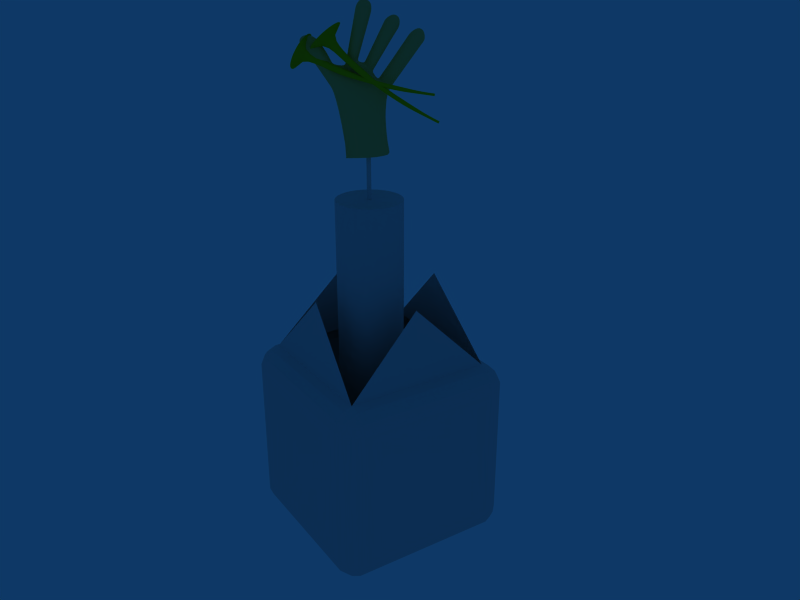 # Source: cube_opening.blend  (saved by Blender 2.78.0; exported with 4.5.12 LTS)
import bpy
from mathutils import Matrix  # noqa: F401  (used for matrix-valued properties, if any)

bpy.ops.wm.read_factory_settings(use_empty=True)
scene = bpy.context.scene
scene.name = 'Scene'

# ---- collections
col_collection_1 = bpy.data.collections.new('Collection 1'); scene.collection.children.link(col_collection_1)
col_collection_2 = bpy.data.collections.new('Collection 2'); scene.collection.children.link(col_collection_2)
col_collection_3 = bpy.data.collections.new('Collection 3'); scene.collection.children.link(col_collection_3)

# ---- materials (node trees are filled in below, after node groups)
mat_mat_cube = bpy.data.materials.new('mat_cube')
mat_mat_cube.alpha_threshold = 0.0
mat_mat_cube.use_transparent_shadow = False
mat_mat_cube.roughness = 0.5
mat_flower_mat_yellow = bpy.data.materials.new('flower_mat_yellow')
mat_flower_mat_yellow.alpha_threshold = 0.0
mat_flower_mat_yellow.use_transparent_shadow = False
mat_flower_mat_yellow.diffuse_color = (0.6642, 0.8, 0.05275, 1.0)
mat_flower_mat_yellow.roughness = 0.5
mat_hand_mat = bpy.data.materials.new('hand_mat')
mat_hand_mat.alpha_threshold = 0.0
mat_hand_mat.use_transparent_shadow = False
mat_hand_mat.diffuse_color = (0.8, 0.7346, 0.3942, 1.0)
mat_hand_mat.roughness = 0.5
mat_material_001 = bpy.data.materials.new('Material.001')
mat_material_001.alpha_threshold = 0.0
mat_material_001.use_transparent_shadow = False
mat_material_001.roughness = 0.5

# ---- material node trees

# ---- world
world_world = bpy.data.worlds.new('World'); scene.world = world_world
world_world.color = (0.05656, 0.2208, 0.4)
world_world.use_sun_shadow = False
world_world.sun_shadow_jitter_overblur = 0.0
world_world.cycles.sampling_method = 'NONE'
world_world.cycles.sample_map_resolution = 256

# ---- cameras
cam_camera = bpy.data.cameras.new('Camera')
cam_camera.clip_end = 100.0
cam_camera.lens = 35.0
cam_camera.sensor_width = 32.0
cam_camera.sensor_height = 18.0
cam_camera.display_size = 2.0
cam_camera.dof.focus_distance = 0.0
cam_camera.dof.aperture_fstop = 128.0
cam_camera.dof.aperture_blades = 6

# ---- meshes
me_meshupside_003 = bpy.data.meshes.new('MeshUpSide.003')
me_meshupside_003.from_pydata([(0.7789, -2.831e-07, 0.0), (-1.788e-07, -0.7789, 0.0), (1.192e-07, 0.7789, 0.0)], [], [(1, 0, 2)])
me_meshupside_003.polygons.foreach_set('use_smooth', [True] * 1)
_uv = me_meshupside_003.uv_layers.new(name='UVMap')
_uv.uv.foreach_set('vector', [0.0, 5.356e-07, 0.5, 0.5, 3.061e-07, 1.0])
_ca = me_meshupside_003.color_attributes.new('Col', 'BYTE_COLOR', 'CORNER')
_ca.data.foreach_set('color', [1.0, 1.0, 1.0, 1.0, 1.0, 1.0, 1.0, 1.0, 1.0, 1.0, 1.0, 1.0])
me_meshupside_003.materials.append(mat_mat_cube)
me_meshupside_003.use_remesh_preserve_volume = False
me_meshupside_003.use_remesh_preserve_attributes = False
me_meshupside_003.use_mirror_vertex_groups = False
me_meshupside_003.update()
me_meshupside_002 = bpy.data.meshes.new('MeshUpSide.002')
me_meshupside_002.from_pydata([(-2.98e-07, -0.7789, 0.0), (-0.7789, 1.788e-07, 0.0), (0.7789, -2.384e-07, 0.0)], [], [(1, 0, 2)])
me_meshupside_002.polygons.foreach_set('use_smooth', [True] * 1)
_uv = me_meshupside_002.uv_layers.new(name='UVMap')
_uv.uv.foreach_set('vector', [3.061e-07, 1.0, 0.5, 0.5, 1.0, 1.0])
_ca = me_meshupside_002.color_attributes.new('Col', 'BYTE_COLOR', 'CORNER')
_ca.data.foreach_set('color', [1.0, 1.0, 1.0, 1.0, 1.0, 1.0, 1.0, 1.0, 1.0, 1.0, 1.0, 1.0])
me_meshupside_002.materials.append(mat_mat_cube)
me_meshupside_002.use_remesh_preserve_volume = False
me_meshupside_002.use_remesh_preserve_attributes = False
me_meshupside_002.use_mirror_vertex_groups = False
me_meshupside_002.update()
me_meshupside_001 = bpy.data.meshes.new('MeshUpSide.001')
me_meshupside_001.from_pydata([(-0.7789, 2.831e-07, 0.0), (-4.172e-07, -0.7789, 0.0), (4.768e-07, 0.7789, 0.0)], [], [(2, 0, 1)])
me_meshupside_001.polygons.foreach_set('use_smooth', [True] * 1)
_uv = me_meshupside_001.uv_layers.new(name='UVMap')
_uv.uv.foreach_set('vector', [1.0, 1.0, 0.5, 0.5, 1.0, 0.0])
_ca = me_meshupside_001.color_attributes.new('Col', 'BYTE_COLOR', 'CORNER')
_ca.data.foreach_set('color', [1.0, 1.0, 1.0, 1.0, 1.0, 1.0, 1.0, 1.0, 1.0, 1.0, 1.0, 1.0])
me_meshupside_001.materials.append(mat_mat_cube)
me_meshupside_001.use_remesh_preserve_volume = False
me_meshupside_001.use_remesh_preserve_attributes = False
me_meshupside_001.use_mirror_vertex_groups = False
me_meshupside_001.update()
me_meshdownside = bpy.data.meshes.new('MeshDownSide')
me_meshdownside.from_pydata([(-0.7789, -0.7789, -1.0), (-0.7789, 0.7789, -1.0), (0.7789, 0.7789, -1.0), (0.7789, -0.7789, -1.0)], [], [(0, 1, 2, 3)])
_uv = me_meshdownside.uv_layers.new(name='UVMap')
_uv.uv.foreach_set('vector', [0.0, 1.0, 0.0, 0.0, 1.0, 0.0, 1.0, 1.0])
_ca = me_meshdownside.color_attributes.new('Col', 'BYTE_COLOR', 'CORNER')
_ca.data.foreach_set('color', [1.0, 1.0, 1.0, 1.0, 1.0, 1.0, 1.0, 1.0, 1.0, 1.0, 1.0, 1.0, 1.0, 1.0, 1.0, 1.0])
me_meshdownside.materials.append(mat_mat_cube)
me_meshdownside.use_remesh_preserve_volume = False
me_meshdownside.use_remesh_preserve_attributes = False
me_meshdownside.use_mirror_vertex_groups = False
me_meshdownside.update()
me_meshupside = bpy.data.meshes.new('MeshUpSide')
me_meshupside.from_pydata([(-0.7789, 3.576e-07, 0.0), (0.7789, -3.576e-07, 0.0), (2.98e-07, 0.7789, 0.0)], [], [(0, 1, 2)])
me_meshupside.polygons.foreach_set('use_smooth', [True] * 1)
_uv = me_meshupside.uv_layers.new(name='UVMap')
_uv.uv.foreach_set('vector', [0.0, 5.356e-07, 1.0, 0.0, 0.5, 0.5])
_ca = me_meshupside.color_attributes.new('Col', 'BYTE_COLOR', 'CORNER')
_ca.data.foreach_set('color', [1.0, 1.0, 1.0, 1.0, 1.0, 1.0, 1.0, 1.0, 1.0, 1.0, 1.0, 1.0])
me_meshupside.materials.append(mat_mat_cube)
me_meshupside.use_remesh_preserve_volume = False
me_meshupside.use_remesh_preserve_attributes = False
me_meshupside.use_mirror_vertex_groups = False
me_meshupside.update()
me_meshsides = bpy.data.meshes.new('MeshSides')
me_meshsides.from_pydata([(-1.0, 0.7789, -0.7789), (-1.0, 0.7789, 0.7789), (-1.0, -0.7789, 0.7789), (-1.0, -0.7789, -0.7789), (1.0, -0.7789, -0.7789), (1.0, -0.7789, 0.7789), (1.0, 0.7789, 0.7789), (1.0, 0.7789, -0.7789), (0.7789, 1.0, -0.7789), (0.7789, 1.0, 0.7789), (-0.7789, 1.0, 0.7789), (-0.7789, 1.0, -0.7789), (-0.7789, -1.0, -0.7789), (-0.7789, -1.0, 0.7789), (0.7789, -1.0, 0.7789), (0.7789, -1.0, -0.7789)], [], [(1, 0, 3, 2), (7, 6, 5, 4), (9, 8, 11, 10), (15, 14, 13, 12)])
_uv = me_meshsides.uv_layers.new(name='UVMap')
_uv.uv.foreach_set('vector', [1.0, 8.941e-08, 1.0, 1.0, -5.96e-08, 1.0, 8.941e-08, -5.96e-08, 0.0, 1.0, 0.0, 0.0, 1.0, 0.0, 1.0, 1.0, 1.0, 8.941e-08, 1.0, 1.0, -5.96e-08, 1.0, 8.941e-08, -5.96e-08, 0.0, 1.0, 0.0, 0.0, 1.0, 0.0, 1.0, 1.0])
_ca = me_meshsides.color_attributes.new('Col', 'BYTE_COLOR', 'CORNER')
_ca.data.foreach_set('color', [1.0, 1.0, 1.0, 1.0, 1.0, 1.0, 1.0, 1.0, 1.0, 1.0, 1.0, 1.0, 1.0, 1.0, 1.0, 1.0, 1.0, 1.0, 1.0, 1.0, 1.0, 1.0, 1.0, 1.0, 1.0, 1.0, 1.0, 1.0, 1.0, 1.0, 1.0, 1.0, 1.0, 1.0, 1.0, 1.0, 1.0, 1.0, 1.0, 1.0, 1.0, 1.0, 1.0, 1.0, 1.0, 1.0, 1.0, 1.0, 1.0, 1.0, 1.0, 1.0, 1.0, 1.0, 1.0, 1.0, 1.0, 1.0, 1.0, 1.0, 1.0, 1.0, 1.0, 1.0])
me_meshsides.materials.append(mat_mat_cube)
me_meshsides.use_remesh_preserve_volume = False
me_meshsides.use_remesh_preserve_attributes = False
me_meshsides.use_mirror_vertex_groups = False
me_meshsides.update()
me_meshbevel = bpy.data.meshes.new('MeshBevel')
me_meshbevel.from_pydata([(-0.7789, -0.7789, -1.0), (-0.7789, 0.7789, -1.0), (0.7789, 0.7789, -1.0), (0.7789, -0.7789, -1.0), (0.7789, 0.7789, 1.0), (-0.7789, 0.7789, 1.0), (-0.7789, -0.7789, 1.0), (0.7789, -0.7789, 1.0), (1.0, 0.7789, -0.7789), (1.0, 0.7789, 0.7789), (1.0, -0.7789, 0.7789), (1.0, -0.7789, -0.7789), (0.7789, -1.0, -0.7789), (0.7789, -1.0, 0.7789), (-0.7789, -1.0, 0.7789), (-0.7789, -1.0, -0.7789), (-1.0, -0.7789, -0.7789), (-1.0, -0.7789, 0.7789), (-1.0, 0.7789, 0.7789), (-1.0, 0.7789, -0.7789), (-0.7789, 1.0, -0.7789), (-0.7789, 1.0, 0.7789), (0.7789, 1.0, 0.7789), (0.7789, 1.0, -0.7789), (-0.8733, 0.7789, -0.9609), (-0.8733, -0.7789, -0.9609), (-0.9609, -0.7789, -0.8733), (-0.9609, 0.7789, -0.8733), (0.7789, 0.8733, -0.9609), (-0.7789, 0.8733, -0.9609), (-0.7789, 0.9609, -0.8733), (0.7789, 0.9609, -0.8733), (0.8733, 0.7789, -0.9609), (0.9609, 0.7789, -0.8733), (0.9609, -0.7789, -0.8733), (0.8733, -0.7789, -0.9609), (-0.7789, -0.8733, -0.9609), (0.7789, -0.8733, -0.9609), (0.7789, -0.9609, -0.8733), (-0.7789, -0.9609, -0.8733), (0.7789, 0.8733, 0.9609), (-0.7789, 0.8733, 0.9609), (-0.7789, 0.9609, 0.8733), (0.7789, 0.9609, 0.8733), (-0.8733, -0.7789, 0.9609), (-0.9609, -0.7789, 0.8733), (-0.9609, 0.7789, 0.8733), (-0.8733, 0.7789, 0.9609), (-0.7789, -0.8733, 0.9609), (0.7789, -0.8733, 0.9609), (0.7789, -0.9609, 0.8733), (-0.7789, -0.9609, 0.8733), (0.8733, -0.7789, 0.9609), (0.8733, 0.7789, 0.9609), (0.9609, 0.7789, 0.8733), (0.9609, -0.7789, 0.8733), (0.9609, 0.8733, -0.7789), (0.9609, 0.8733, 0.7789), (0.8733, 0.9609, 0.7789), (0.8733, 0.9609, -0.7789), (0.9609, -0.8733, 0.7789), (0.9609, -0.8733, -0.7789), (0.8733, -0.9609, -0.7789), (0.8733, -0.9609, 0.7789), (-0.8733, -0.9609, 0.7789), (-0.8733, -0.9609, -0.7789), (-0.9609, -0.8733, -0.7789), (-0.9609, -0.8733, 0.7789), (-0.9609, 0.8733, 0.7789), (-0.9609, 0.8733, -0.7789), (-0.8733, 0.9609, -0.7789), (-0.8733, 0.9609, 0.7789), (-0.8793, -0.8793, -0.9097), (-0.9097, -0.8793, -0.8793), (-0.8793, -0.9097, -0.8793), (-0.8793, 0.8793, -0.9097), (-0.8793, 0.9097, -0.8793), (-0.9097, 0.8793, -0.8793), (0.8793, 0.8793, -0.9097), (0.9097, 0.8793, -0.8793), (0.8793, 0.9097, -0.8793), (0.8793, -0.8793, -0.9097), (0.8793, -0.9097, -0.8793), (0.9097, -0.8793, -0.8793), (0.8793, 0.8793, 0.9097), (0.9097, 0.8793, 0.8793), (0.8793, 0.9097, 0.8793), (-0.8793, 0.8793, 0.9097), (-0.8793, 0.9097, 0.8793), (-0.9097, 0.8793, 0.8793), (-0.8793, -0.8793, 0.9097), (-0.9097, -0.8793, 0.8793), (-0.8793, -0.9097, 0.8793), (0.8793, -0.8793, 0.9097), (0.8793, -0.9097, 0.8793), (0.9097, -0.8793, 0.8793)], [], [(24, 25, 26, 27), (28, 29, 30, 31), (32, 33, 34, 35), (36, 37, 38, 39), (40, 43, 42, 41), (44, 47, 46, 45), (48, 51, 50, 49), (52, 55, 54, 53), (56, 59, 58, 57), (60, 63, 62, 61), (64, 67, 66, 65), (68, 71, 70, 69), (72, 74, 73), (75, 77, 76), (78, 80, 79), (81, 83, 82), (84, 85, 86), (87, 88, 89), (90, 91, 92), (93, 94, 95), (0, 25, 24, 1), (1, 29, 28, 2), (2, 32, 35, 3), (0, 3, 37, 36), (4, 40, 41, 5), (5, 47, 44, 6), (6, 48, 49, 7), (4, 7, 52, 53), (8, 56, 57, 9), (9, 54, 55, 10), (10, 60, 61, 11), (8, 11, 34, 33), (12, 62, 63, 13), (13, 50, 51, 14), (14, 64, 65, 15), (12, 15, 39, 38), (16, 66, 67, 17), (17, 45, 46, 18), (18, 68, 69, 19), (16, 19, 27, 26), (20, 70, 71, 21), (21, 42, 43, 22), (22, 58, 59, 23), (20, 23, 31, 30), (25, 72, 73, 26), (24, 27, 77, 75), (29, 75, 76, 30), (28, 31, 80, 78), (32, 78, 79, 33), (34, 83, 81, 35), (37, 81, 82, 38), (36, 39, 74, 72), (41, 42, 88, 87), (40, 84, 86, 43), (44, 45, 91, 90), (46, 47, 87, 89), (49, 50, 94, 93), (48, 90, 92, 51), (53, 54, 85, 84), (52, 93, 95, 55), (57, 58, 86, 85), (56, 79, 80, 59), (61, 62, 82, 83), (60, 95, 94, 63), (65, 66, 73, 74), (64, 92, 91, 67), (69, 70, 76, 77), (68, 89, 88, 71), (0, 36, 72, 25), (1, 24, 75, 29), (2, 28, 78, 32), (3, 35, 81, 37), (4, 53, 84, 40), (5, 41, 87, 47), (6, 44, 90, 48), (7, 49, 93, 52), (8, 33, 79, 56), (9, 57, 85, 54), (10, 55, 95, 60), (11, 61, 83, 34), (12, 38, 82, 62), (13, 63, 94, 50), (14, 51, 92, 64), (15, 65, 74, 39), (16, 26, 73, 66), (17, 67, 91, 45), (18, 46, 89, 68), (19, 69, 77, 27), (20, 30, 76, 70), (21, 71, 88, 42), (22, 43, 86, 58), (23, 59, 80, 31)])
_uv = me_meshbevel.uv_layers.new(name='UVMap')
_uv.uv.foreach_set('vector', [0.06336, 0.8895, 0.06336, 0.1105, 0.01954, 0.1105, 0.01954, 0.8895, 0.8895, 0.9366, 0.1105, 0.9366, 0.1105, 0.9805, 0.8895, 0.9805, 0.9366, 0.8895, 0.9805, 0.8895, 0.9805, 0.1105, 0.9366, 0.1105, 0.1105, 0.01954, 0.8895, 0.01954, 0.8895, 0.06336, 0.1105, 0.06336, 0.8895, 0.9366, 0.8895, 0.9805, 0.1105, 0.9805, 0.1105, 0.9366, 0.06336, 0.1105, 0.06336, 0.8895, 0.01954, 0.8895, 0.01954, 0.1105, 0.1105, 0.9805, 0.1105, 0.9366, 0.8895, 0.9366, 0.8895, 0.9805, 0.9366, 0.1105, 0.9805, 0.1105, 0.9805, 0.8895, 0.9366, 0.8895, 0.9366, 0.1105, 0.9805, 0.1105, 0.9805, 0.8895, 0.9366, 0.8895, 0.9805, 0.8895, 0.9366, 0.8895, 0.9366, 0.1105, 0.9805, 0.1105, 0.06336, 0.8895, 0.01954, 0.8895, 0.01954, 0.1105, 0.06336, 0.1105, 0.01954, 0.8895, 0.06336, 0.8895, 0.06336, 0.1105, 0.01954, 0.1105, 0.06034, 0.06034, 0.06034, 0.04513, 0.04513, 0.06034, 0.06034, 0.9397, 0.04513, 0.9397, 0.06034, 0.9549, 0.9397, 0.9397, 0.9397, 0.9549, 0.9549, 0.9397, 0.9397, 0.06034, 0.9549, 0.06034, 0.9397, 0.04513, 0.9397, 0.9397, 0.9549, 0.9397, 0.9397, 0.9549, 0.06034, 0.9549, 0.06034, 0.9397, 0.04513, 0.9397, 0.06034, 0.06034, 0.04513, 0.06034, 0.06034, 0.04513, 0.06034, 0.9549, 0.04513, 0.9397, 0.06034, 0.9397, 0.1105, 0.1105, 0.06336, 0.1105, 0.06336, 0.8895, 0.1105, 0.8895, 0.1105, 0.8895, 0.1105, 0.9366, 0.8895, 0.9366, 0.8895, 0.8895, 0.8895, 0.8895, 0.9366, 0.8895, 0.9366, 0.1105, 0.8895, 0.1105, 0.1105, 0.1105, 0.8895, 0.1105, 0.8895, 0.06336, 0.1105, 0.06336, 0.8895, 0.8895, 0.8895, 0.9366, 0.1105, 0.9366, 0.1105, 0.8895, 0.1105, 0.8895, 0.06336, 0.8895, 0.06336, 0.1105, 0.1105, 0.1105, 0.1105, 0.1105, 0.1105, 0.06336, 0.8895, 0.06336, 0.8895, 0.1105, 0.8895, 0.8895, 0.8895, 0.1105, 0.9366, 0.1105, 0.9366, 0.8895, 0.8895, 0.1105, 0.9366, 0.1105, 0.9366, 0.8895, 0.8895, 0.8895, 0.8895, 0.8895, 0.8895, 0.9366, 0.1105, 0.9366, 0.1105, 0.8895, 0.1105, 0.8895, 0.06336, 0.8895, 0.06336, 0.1105, 0.1105, 0.1105, 0.8895, 0.1105, 0.1105, 0.1105, 0.1105, 0.06336, 0.8895, 0.06336, 0.8895, 0.1105, 0.9366, 0.1105, 0.9366, 0.8895, 0.8895, 0.8895, 0.8895, 0.8895, 0.8895, 0.9366, 0.1105, 0.9366, 0.1105, 0.8895, 0.1105, 0.8895, 0.06336, 0.8895, 0.06336, 0.1105, 0.1105, 0.1105, 0.8895, 0.1105, 0.1105, 0.1105, 0.1105, 0.06336, 0.8895, 0.06336, 0.1105, 0.1105, 0.06336, 0.1105, 0.06336, 0.8895, 0.1105, 0.8895, 0.1105, 0.8895, 0.1105, 0.9366, 0.8895, 0.9366, 0.8895, 0.8895, 0.8895, 0.8895, 0.9366, 0.8895, 0.9366, 0.1105, 0.8895, 0.1105, 0.1105, 0.1105, 0.8895, 0.1105, 0.8895, 0.06336, 0.1105, 0.06336, 0.1105, 0.1105, 0.06336, 0.1105, 0.06336, 0.8895, 0.1105, 0.8895, 0.1105, 0.8895, 0.1105, 0.9366, 0.8895, 0.9366, 0.8895, 0.8895, 0.8895, 0.8895, 0.9366, 0.8895, 0.9366, 0.1105, 0.8895, 0.1105, 0.1105, 0.1105, 0.8895, 0.1105, 0.8895, 0.06336, 0.1105, 0.06336, 0.06336, 0.1105, 0.06034, 0.06034, 0.04513, 0.06034, 0.01954, 0.1105, 0.06336, 0.8895, 0.01954, 0.8895, 0.04513, 0.9397, 0.06034, 0.9397, 0.1105, 0.9366, 0.06034, 0.9397, 0.06034, 0.9549, 0.1105, 0.9805, 0.8895, 0.9366, 0.8895, 0.9805, 0.9397, 0.9549, 0.9397, 0.9397, 0.9366, 0.8895, 0.9397, 0.9397, 0.9549, 0.9397, 0.9805, 0.8895, 0.9805, 0.1105, 0.9549, 0.06034, 0.9397, 0.06034, 0.9366, 0.1105, 0.8895, 0.06336, 0.9397, 0.06034, 0.9397, 0.04513, 0.8895, 0.01954, 0.1105, 0.06336, 0.1105, 0.01954, 0.06034, 0.04513, 0.06034, 0.06034, 0.1105, 0.9366, 0.1105, 0.9805, 0.06034, 0.9549, 0.06034, 0.9397, 0.8895, 0.9366, 0.9397, 0.9397, 0.9397, 0.9549, 0.8895, 0.9805, 0.06336, 0.1105, 0.01954, 0.1105, 0.04513, 0.06034, 0.06034, 0.06034, 0.01954, 0.8895, 0.06336, 0.8895, 0.06034, 0.9397, 0.04513, 0.9397, 0.8895, 0.06336, 0.8895, 0.01954, 0.9397, 0.04513, 0.9397, 0.06034, 0.1105, 0.06336, 0.06034, 0.06034, 0.06034, 0.04513, 0.1105, 0.01954, 0.9366, 0.8895, 0.9805, 0.8895, 0.9549, 0.9397, 0.9397, 0.9397, 0.1105, 0.9805, 0.06034, 0.9549, 0.06034, 0.9397, 0.1105, 0.9366, 0.9805, 0.8895, 0.9366, 0.8895, 0.9397, 0.9397, 0.9549, 0.9397, 0.9366, 0.1105, 0.9397, 0.06034, 0.9549, 0.06034, 0.9805, 0.1105, 0.9805, 0.1105, 0.9366, 0.1105, 0.9397, 0.06034, 0.9549, 0.06034, 0.06336, 0.8895, 0.06034, 0.9397, 0.04513, 0.9397, 0.01954, 0.8895, 0.01954, 0.1105, 0.06336, 0.1105, 0.06034, 0.06034, 0.04513, 0.06034, 0.06336, 0.8895, 0.06034, 0.9397, 0.04513, 0.9397, 0.01954, 0.8895, 0.01954, 0.1105, 0.06336, 0.1105, 0.06034, 0.06034, 0.04513, 0.06034, 0.01954, 0.8895, 0.04513, 0.9397, 0.06034, 0.9397, 0.06336, 0.8895, 0.1105, 0.1105, 0.1105, 0.06336, 0.06034, 0.06034, 0.06336, 0.1105, 0.1105, 0.8895, 0.06336, 0.8895, 0.06034, 0.9397, 0.1105, 0.9366, 0.8895, 0.8895, 0.8895, 0.9366, 0.9397, 0.9397, 0.9366, 0.8895, 0.8895, 0.1105, 0.9366, 0.1105, 0.9397, 0.06034, 0.8895, 0.06336, 0.8895, 0.8895, 0.9366, 0.8895, 0.9397, 0.9397, 0.8895, 0.9366, 0.1105, 0.8895, 0.1105, 0.9366, 0.06034, 0.9397, 0.06336, 0.8895, 0.1105, 0.1105, 0.06336, 0.1105, 0.06034, 0.06034, 0.1105, 0.06336, 0.8895, 0.1105, 0.8895, 0.06336, 0.9397, 0.06034, 0.9366, 0.1105, 0.8895, 0.1105, 0.8895, 0.06336, 0.9397, 0.06034, 0.9366, 0.1105, 0.8895, 0.8895, 0.9366, 0.8895, 0.9397, 0.9397, 0.8895, 0.9366, 0.1105, 0.8895, 0.1105, 0.9366, 0.06034, 0.9397, 0.06336, 0.8895, 0.1105, 0.1105, 0.06336, 0.1105, 0.06034, 0.06034, 0.1105, 0.06336, 0.8895, 0.1105, 0.8895, 0.06336, 0.9397, 0.06034, 0.9366, 0.1105, 0.8895, 0.8895, 0.9366, 0.8895, 0.9397, 0.9397, 0.8895, 0.9366, 0.1105, 0.8895, 0.1105, 0.9366, 0.06034, 0.9397, 0.06336, 0.8895, 0.1105, 0.1105, 0.06336, 0.1105, 0.06034, 0.06034, 0.1105, 0.06336, 0.1105, 0.1105, 0.1105, 0.06336, 0.06034, 0.06034, 0.06336, 0.1105, 0.1105, 0.8895, 0.06336, 0.8895, 0.06034, 0.9397, 0.1105, 0.9366, 0.8895, 0.8895, 0.8895, 0.9366, 0.9397, 0.9397, 0.9366, 0.8895, 0.8895, 0.1105, 0.9366, 0.1105, 0.9397, 0.06034, 0.8895, 0.06336, 0.1105, 0.1105, 0.1105, 0.06336, 0.06034, 0.06034, 0.06336, 0.1105, 0.1105, 0.8895, 0.06336, 0.8895, 0.06034, 0.9397, 0.1105, 0.9366, 0.8895, 0.8895, 0.8895, 0.9366, 0.9397, 0.9397, 0.9366, 0.8895, 0.8895, 0.1105, 0.9366, 0.1105, 0.9397, 0.06034, 0.8895, 0.06336])
_ca = me_meshbevel.color_attributes.new('Col', 'BYTE_COLOR', 'CORNER')
_ca.data.foreach_set('color', [1.0, 1.0, 1.0, 1.0, 1.0, 1.0, 1.0, 1.0, 1.0, 1.0, 1.0, 1.0, 1.0, 1.0, 1.0, 1.0, 1.0, 1.0, 1.0, 1.0, 1.0, 1.0, 1.0, 1.0, 1.0, 1.0, 1.0, 1.0, 1.0, 1.0, 1.0, 1.0, 1.0, 1.0, 1.0, 1.0, 1.0, 1.0, 1.0, 1.0, 1.0, 1.0, 1.0, 1.0, 1.0, 1.0, 1.0, 1.0, 1.0, 1.0, 1.0, 1.0, 1.0, 1.0, 1.0, 1.0, 1.0, 1.0, 1.0, 1.0, 1.0, 1.0, 1.0, 1.0, 1.0, 1.0, 1.0, 1.0, 1.0, 1.0, 1.0, 1.0, 1.0, 1.0, 1.0, 1.0, 1.0, 1.0, 1.0, 1.0, 1.0, 1.0, 1.0, 1.0, 1.0, 1.0, 1.0, 1.0, 1.0, 1.0, 1.0, 1.0, 1.0, 1.0, 1.0, 1.0, 1.0, 1.0, 1.0, 1.0, 1.0, 1.0, 1.0, 1.0, 1.0, 1.0, 1.0, 1.0, 1.0, 1.0, 1.0, 1.0, 1.0, 1.0, 1.0, 1.0, 1.0, 1.0, 1.0, 1.0, 1.0, 1.0, 1.0, 1.0, 1.0, 1.0, 1.0, 1.0, 1.0, 1.0, 1.0, 1.0, 1.0, 1.0, 1.0, 1.0, 1.0, 1.0, 1.0, 1.0, 1.0, 1.0, 1.0, 1.0, 1.0, 1.0, 1.0, 1.0, 1.0, 1.0, 1.0, 1.0, 1.0, 1.0, 1.0, 1.0, 1.0, 1.0, 1.0, 1.0, 1.0, 1.0, 1.0, 1.0, 1.0, 1.0, 1.0, 1.0, 1.0, 1.0, 1.0, 1.0, 1.0, 1.0, 1.0, 1.0, 1.0, 1.0, 1.0, 1.0, 1.0, 1.0, 1.0, 1.0, 1.0, 1.0, 1.0, 1.0, 1.0, 1.0, 1.0, 1.0, 1.0, 1.0, 1.0, 1.0, 1.0, 1.0, 1.0, 1.0, 1.0, 1.0, 1.0, 1.0, 1.0, 1.0, 1.0, 1.0, 1.0, 1.0, 1.0, 1.0, 1.0, 1.0, 1.0, 1.0, 1.0, 1.0, 1.0, 1.0, 1.0, 1.0, 1.0, 1.0, 1.0, 1.0, 1.0, 1.0, 1.0, 1.0, 1.0, 1.0, 1.0, 1.0, 1.0, 1.0, 1.0, 1.0, 1.0, 1.0, 1.0, 1.0, 1.0, 1.0, 1.0, 1.0, 1.0, 1.0, 1.0, 1.0, 1.0, 1.0, 1.0, 1.0, 1.0, 1.0, 1.0, 1.0, 1.0, 1.0, 1.0, 1.0, 1.0, 1.0, 1.0, 1.0, 1.0, 1.0, 1.0, 1.0, 1.0, 1.0, 1.0, 1.0, 1.0, 1.0, 1.0, 1.0, 1.0, 1.0, 1.0, 1.0, 1.0, 1.0, 1.0, 1.0, 1.0, 1.0, 1.0, 1.0, 1.0, 1.0, 1.0, 1.0, 1.0, 1.0, 1.0, 1.0, 1.0, 1.0, 1.0, 1.0, 1.0, 1.0, 1.0, 1.0, 1.0, 1.0, 1.0, 1.0, 1.0, 1.0, 1.0, 1.0, 1.0, 1.0, 1.0, 1.0, 1.0, 1.0, 1.0, 1.0, 1.0, 1.0, 1.0, 1.0, 1.0, 1.0, 1.0, 1.0, 1.0, 1.0, 1.0, 1.0, 1.0, 1.0, 1.0, 1.0, 1.0, 1.0, 1.0, 1.0, 1.0, 1.0, 1.0, 1.0, 1.0, 1.0, 1.0, 1.0, 1.0, 1.0, 1.0, 1.0, 1.0, 1.0, 1.0, 1.0, 1.0, 1.0, 1.0, 1.0, 1.0, 1.0, 1.0, 1.0, 1.0, 1.0, 1.0, 1.0, 1.0, 1.0, 1.0, 1.0, 1.0, 1.0, 1.0, 1.0, 1.0, 1.0, 1.0, 1.0, 1.0, 1.0, 1.0, 1.0, 1.0, 1.0, 1.0, 1.0, 1.0, 1.0, 1.0, 1.0, 1.0, 1.0, 1.0, 1.0, 1.0, 1.0, 1.0, 1.0, 1.0, 1.0, 1.0, 1.0, 1.0, 1.0, 1.0, 1.0, 1.0, 1.0, 1.0, 1.0, 1.0, 1.0, 1.0, 1.0, 1.0, 1.0, 1.0, 1.0, 1.0, 1.0, 1.0, 1.0, 1.0, 1.0, 1.0, 1.0, 1.0, 1.0, 1.0, 1.0, 1.0, 1.0, 1.0, 1.0, 1.0, 1.0, 1.0, 1.0, 1.0, 1.0, 1.0, 1.0, 1.0, 1.0, 1.0, 1.0, 1.0, 1.0, 1.0, 1.0, 1.0, 1.0, 1.0, 1.0, 1.0, 1.0, 1.0, 1.0, 1.0, 1.0, 1.0, 1.0, 1.0, 1.0, 1.0, 1.0, 1.0, 1.0, 1.0, 1.0, 1.0, 1.0, 1.0, 1.0, 1.0, 1.0, 1.0, 1.0, 1.0, 1.0, 1.0, 1.0, 1.0, 1.0, 1.0, 1.0, 1.0, 1.0, 1.0, 1.0, 1.0, 1.0, 1.0, 1.0, 1.0, 1.0, 1.0, 1.0, 1.0, 1.0, 1.0, 1.0, 1.0, 1.0, 1.0, 1.0, 1.0, 1.0, 1.0, 1.0, 1.0, 1.0, 1.0, 1.0, 1.0, 1.0, 1.0, 1.0, 1.0, 1.0, 1.0, 1.0, 1.0, 1.0, 1.0, 1.0, 1.0, 1.0, 1.0, 1.0, 1.0, 1.0, 1.0, 1.0, 1.0, 1.0, 1.0, 1.0, 1.0, 1.0, 1.0, 1.0, 1.0, 1.0, 1.0, 1.0, 1.0, 1.0, 1.0, 1.0, 1.0, 1.0, 1.0, 1.0, 1.0, 1.0, 1.0, 1.0, 1.0, 1.0, 1.0, 1.0, 1.0, 1.0, 1.0, 1.0, 1.0, 1.0, 1.0, 1.0, 1.0, 1.0, 1.0, 1.0, 1.0, 1.0, 1.0, 1.0, 1.0, 1.0, 1.0, 1.0, 1.0, 1.0, 1.0, 1.0, 1.0, 1.0, 1.0, 1.0, 1.0, 1.0, 1.0, 1.0, 1.0, 1.0, 1.0, 1.0, 1.0, 1.0, 1.0, 1.0, 1.0, 1.0, 1.0, 1.0, 1.0, 1.0, 1.0, 1.0, 1.0, 1.0, 1.0, 1.0, 1.0, 1.0, 1.0, 1.0, 1.0, 1.0, 1.0, 1.0, 1.0, 1.0, 1.0, 1.0, 1.0, 1.0, 1.0, 1.0, 1.0, 1.0, 1.0, 1.0, 1.0, 1.0, 1.0, 1.0, 1.0, 1.0, 1.0, 1.0, 1.0, 1.0, 1.0, 1.0, 1.0, 1.0, 1.0, 1.0, 1.0, 1.0, 1.0, 1.0, 1.0, 1.0, 1.0, 1.0, 1.0, 1.0, 1.0, 1.0, 1.0, 1.0, 1.0, 1.0, 1.0, 1.0, 1.0, 1.0, 1.0, 1.0, 1.0, 1.0, 1.0, 1.0, 1.0, 1.0, 1.0, 1.0, 1.0, 1.0, 1.0, 1.0, 1.0, 1.0, 1.0, 1.0, 1.0, 1.0, 1.0, 1.0, 1.0, 1.0, 1.0, 1.0, 1.0, 1.0, 1.0, 1.0, 1.0, 1.0, 1.0, 1.0, 1.0, 1.0, 1.0, 1.0, 1.0, 1.0, 1.0, 1.0, 1.0, 1.0, 1.0, 1.0, 1.0, 1.0, 1.0, 1.0, 1.0, 1.0, 1.0, 1.0, 1.0, 1.0, 1.0, 1.0, 1.0, 1.0, 1.0, 1.0, 1.0, 1.0, 1.0, 1.0, 1.0, 1.0, 1.0, 1.0, 1.0, 1.0, 1.0, 1.0, 1.0, 1.0, 1.0, 1.0, 1.0, 1.0, 1.0, 1.0, 1.0, 1.0, 1.0, 1.0, 1.0, 1.0, 1.0, 1.0, 1.0, 1.0, 1.0, 1.0, 1.0, 1.0, 1.0, 1.0, 1.0, 1.0, 1.0, 1.0, 1.0, 1.0, 1.0, 1.0, 1.0, 1.0, 1.0, 1.0, 1.0, 1.0, 1.0, 1.0, 1.0, 1.0, 1.0, 1.0, 1.0, 1.0, 1.0, 1.0, 1.0, 1.0, 1.0, 1.0, 1.0, 1.0, 1.0, 1.0, 1.0, 1.0, 1.0, 1.0, 1.0, 1.0, 1.0, 1.0, 1.0, 1.0, 1.0, 1.0, 1.0, 1.0, 1.0, 1.0, 1.0, 1.0, 1.0, 1.0, 1.0, 1.0, 1.0, 1.0, 1.0, 1.0, 1.0, 1.0, 1.0, 1.0, 1.0, 1.0, 1.0, 1.0, 1.0, 1.0, 1.0, 1.0, 1.0, 1.0, 1.0, 1.0, 1.0, 1.0, 1.0, 1.0, 1.0, 1.0, 1.0, 1.0, 1.0, 1.0, 1.0, 1.0, 1.0, 1.0, 1.0, 1.0, 1.0, 1.0, 1.0, 1.0, 1.0, 1.0, 1.0, 1.0, 1.0, 1.0, 1.0, 1.0, 1.0, 1.0, 1.0, 1.0, 1.0, 1.0, 1.0, 1.0, 1.0, 1.0, 1.0, 1.0, 1.0, 1.0, 1.0, 1.0, 1.0, 1.0, 1.0, 1.0, 1.0, 1.0, 1.0, 1.0, 1.0, 1.0, 1.0, 1.0, 1.0, 1.0, 1.0, 1.0, 1.0, 1.0, 1.0, 1.0, 1.0, 1.0, 1.0, 1.0, 1.0, 1.0, 1.0, 1.0, 1.0, 1.0, 1.0, 1.0, 1.0, 1.0, 1.0, 1.0, 1.0, 1.0, 1.0, 1.0, 1.0, 1.0, 1.0, 1.0, 1.0, 1.0, 1.0, 1.0, 1.0, 1.0, 1.0, 1.0, 1.0, 1.0, 1.0, 1.0, 1.0, 1.0, 1.0, 1.0, 1.0, 1.0, 1.0, 1.0, 1.0, 1.0, 1.0, 1.0, 1.0, 1.0, 1.0, 1.0, 1.0, 1.0, 1.0, 1.0, 1.0, 1.0, 1.0, 1.0, 1.0, 1.0, 1.0, 1.0, 1.0, 1.0, 1.0, 1.0, 1.0, 1.0, 1.0, 1.0, 1.0, 1.0, 1.0, 1.0, 1.0, 1.0, 1.0, 1.0, 1.0, 1.0, 1.0, 1.0, 1.0, 1.0, 1.0, 1.0, 1.0, 1.0, 1.0, 1.0, 1.0, 1.0, 1.0, 1.0, 1.0, 1.0, 1.0, 1.0, 1.0, 1.0, 1.0, 1.0, 1.0, 1.0, 1.0, 1.0, 1.0, 1.0, 1.0, 1.0, 1.0, 1.0, 1.0, 1.0, 1.0, 1.0, 1.0, 1.0, 1.0, 1.0, 1.0, 1.0, 1.0, 1.0, 1.0, 1.0, 1.0, 1.0, 1.0, 1.0, 1.0, 1.0, 1.0, 1.0, 1.0, 1.0, 1.0, 1.0, 1.0, 1.0, 1.0, 1.0, 1.0, 1.0, 1.0, 1.0, 1.0, 1.0, 1.0, 1.0, 1.0, 1.0, 1.0, 1.0, 1.0, 1.0, 1.0, 1.0, 1.0, 1.0, 1.0, 1.0, 1.0, 1.0, 1.0, 1.0, 1.0, 1.0, 1.0, 1.0, 1.0, 1.0, 1.0, 1.0, 1.0, 1.0, 1.0, 1.0, 1.0, 1.0, 1.0, 1.0, 1.0, 1.0, 1.0, 1.0, 1.0, 1.0, 1.0, 1.0, 1.0, 1.0, 1.0, 1.0, 1.0, 1.0, 1.0, 1.0, 1.0, 1.0, 1.0, 1.0, 1.0, 1.0, 1.0, 1.0, 1.0, 1.0, 1.0, 1.0, 1.0, 1.0, 1.0, 1.0, 1.0, 1.0, 1.0, 1.0, 1.0, 1.0, 1.0, 1.0, 1.0, 1.0, 1.0, 1.0, 1.0, 1.0, 1.0, 1.0, 1.0, 1.0, 1.0, 1.0, 1.0, 1.0, 1.0, 1.0, 1.0, 1.0, 1.0, 1.0, 1.0, 1.0, 1.0, 1.0, 1.0, 1.0, 1.0, 1.0, 1.0, 1.0, 1.0, 1.0, 1.0, 1.0, 1.0, 1.0, 1.0, 1.0, 1.0, 1.0, 1.0, 1.0, 1.0, 1.0, 1.0, 1.0, 1.0, 1.0, 1.0, 1.0, 1.0, 1.0, 1.0, 1.0, 1.0, 1.0, 1.0, 1.0, 1.0, 1.0, 1.0, 1.0, 1.0, 1.0, 1.0, 1.0, 1.0, 1.0, 1.0, 1.0, 1.0, 1.0, 1.0, 1.0, 1.0, 1.0, 1.0, 1.0, 1.0, 1.0, 1.0, 1.0, 1.0, 1.0, 1.0, 1.0, 1.0, 1.0, 1.0, 1.0, 1.0, 1.0, 1.0, 1.0, 1.0, 1.0, 1.0, 1.0, 1.0, 1.0, 1.0, 1.0, 1.0, 1.0, 1.0, 1.0, 1.0, 1.0, 1.0, 1.0, 1.0, 1.0, 1.0, 1.0, 1.0, 1.0, 1.0, 1.0, 1.0, 1.0, 1.0, 1.0, 1.0, 1.0, 1.0, 1.0, 1.0, 1.0, 1.0, 1.0, 1.0, 1.0, 1.0, 1.0, 1.0, 1.0, 1.0, 1.0, 1.0, 1.0, 1.0, 1.0, 1.0, 1.0, 1.0, 1.0, 1.0, 1.0, 1.0, 1.0, 1.0, 1.0, 1.0, 1.0, 1.0, 1.0, 1.0, 1.0, 1.0, 1.0, 1.0, 1.0, 1.0, 1.0, 1.0, 1.0, 1.0, 1.0, 1.0, 1.0, 1.0, 1.0, 1.0, 1.0, 1.0, 1.0, 1.0, 1.0, 1.0, 1.0, 1.0, 1.0, 1.0, 1.0, 1.0, 1.0, 1.0, 1.0, 1.0, 1.0, 1.0, 1.0, 1.0, 1.0, 1.0, 1.0, 1.0, 1.0, 1.0, 1.0, 1.0, 1.0, 1.0, 1.0, 1.0, 1.0, 1.0, 1.0, 1.0, 1.0, 1.0, 1.0, 1.0, 1.0, 1.0, 1.0, 1.0, 1.0, 1.0, 1.0, 1.0, 1.0, 1.0, 1.0, 1.0, 1.0, 1.0, 1.0, 1.0, 1.0, 1.0, 1.0, 1.0, 1.0, 1.0, 1.0, 1.0, 1.0, 1.0, 1.0, 1.0, 1.0, 1.0, 1.0, 1.0, 1.0, 1.0, 1.0, 1.0, 1.0, 1.0, 1.0, 1.0, 1.0, 1.0, 1.0, 1.0, 1.0, 1.0, 1.0, 1.0, 1.0, 1.0, 1.0, 1.0, 1.0, 1.0, 1.0, 1.0, 1.0, 1.0, 1.0, 1.0, 1.0, 1.0, 1.0, 1.0, 1.0, 1.0, 1.0, 1.0, 1.0, 1.0, 1.0, 1.0, 1.0, 1.0, 1.0, 1.0, 1.0, 1.0, 1.0, 1.0, 1.0, 1.0, 1.0, 1.0, 1.0, 1.0, 1.0, 1.0, 1.0, 1.0, 1.0, 1.0, 1.0])
me_meshbevel.materials.append(mat_mat_cube)
me_meshbevel.use_remesh_preserve_volume = False
me_meshbevel.use_remesh_preserve_attributes = False
me_meshbevel.use_mirror_vertex_groups = False
me_meshbevel.update()
me_plane = bpy.data.meshes.new('Plane')
me_plane.from_pydata([(-0.2317, 0.01243, -0.03041), (0.2317, 0.01243, -0.03041), (-0.6407, 1.112, -0.07188), (-0.3323, 0.6203, -0.03041), (-0.5444, 1.145, -0.07188), (-0.3323, 0.8768, -0.03041), (-0.2243, 0.8566, -0.03041), (-0.06337, 1.456, -0.03005), (0.0266, 1.424, -0.03005), (-0.1062, 0.8936, -0.04713), (-0.05205, 0.8756, -0.04713), (0.2213, 1.319, -0.04464), (0.2826, 1.287, -0.04464), (0.0357, 0.7677, -0.04509), (0.07269, 0.727, -0.04509), (0.4443, 1.199, -0.05953), (0.4973, 1.176, -0.05953), (0.213, 0.6027, -0.03041), (0.1739, 0.06689, -0.03041), (-0.2317, 0.01243, -0.1661), (0.2317, 0.01243, -0.1661), (-0.6407, 1.112, -0.1238), (-0.3323, 0.6203, -0.1661), (-0.5444, 1.145, -0.1238), (-0.3323, 0.8768, -0.1661), (-0.2243, 0.8566, -0.1661), (-0.06337, 1.456, -0.1226), (0.0266, 1.424, -0.1226), (-0.1062, 0.8936, -0.1633), (-0.05205, 0.8756, -0.1606), (0.2213, 1.319, -0.122), (0.2826, 1.287, -0.122), (0.008241, 0.8417, -0.1656), (0.07269, 0.727, -0.1648), (0.4443, 1.199, -0.123), (0.4973, 1.176, -0.123), (0.08615, 0.6406, -0.1661), (0.1739, 0.06689, -0.1661), (-0.06009, 1.043, -0.04156), (-0.01397, 1.193, -0.03598), (-0.1523, 1.217, -0.03041), (-0.1883, 1.037, -0.03041), (-0.1523, 1.217, -0.1661), (-0.1883, 1.037, -0.1661), (-0.06009, 1.043, -0.1642), (-0.01397, 1.193, -0.1652), (0.08058, 1.142, -0.03598), (0.01427, 1.009, -0.04156), (0.1181, 0.9132, -0.0402), (0.2005, 1.059, -0.0353), (0.08058, 1.142, -0.1643), (0.01427, 1.009, -0.1624), (0.09977, 0.9625, -0.1658), (0.1913, 1.083, -0.166), (0.2707, 1.011, -0.0353), (0.1717, 0.8692, -0.0402), (0.3147, 0.7648, -0.03041), (0.4164, 0.9268, -0.03041), (0.2707, 1.011, -0.1657), (0.1717, 0.8692, -0.1653), (0.2301, 0.79, -0.1661), (0.3741, 0.9395, -0.1661), (-0.04856, 1.081, -0.04016), (-0.03703, 1.118, -0.03877), (-0.0255, 1.155, -0.03738), (-0.1613, 1.172, -0.03041), (-0.1703, 1.127, -0.03041), (-0.1793, 1.082, -0.03041), (-0.1613, 1.172, -0.1661), (-0.1703, 1.127, -0.1661), (-0.1793, 1.082, -0.1661), (-0.04856, 1.081, -0.1645), (-0.03703, 1.118, -0.1647), (-0.0255, 1.155, -0.1649), (-0.1973, 0.9916, -0.03041), (-0.2063, 0.9466, -0.03041), (-0.2153, 0.9016, -0.03041), (-0.1973, 0.9916, -0.1661), (-0.2063, 0.9466, -0.1661), (-0.2153, 0.9016, -0.1661), (-0.09468, 0.931, -0.04574), (-0.08315, 0.9684, -0.04435), (-0.07162, 1.006, -0.04295), (-0.09468, 0.931, -0.1635), (-0.08315, 0.9684, -0.1638), (-0.07162, 1.006, -0.164), (-0.002436, 1.23, -0.03459), (0.009094, 1.268, -0.0332), (0.02062, 1.305, -0.0318), (-0.002436, 1.23, -0.1654), (0.009094, 1.268, -0.1657), (0.02062, 1.305, -0.1659), (-0.1253, 1.352, -0.03041), (-0.1343, 1.307, -0.03041), (-0.1433, 1.262, -0.03041), (-0.1253, 1.352, -0.1661), (-0.1343, 1.307, -0.1661), (-0.1433, 1.262, -0.1661), (0.221, 1.095, -0.03408), (0.2416, 1.131, -0.03286), (0.2622, 1.168, -0.03163), (0.2142, 1.114, -0.166), (0.2371, 1.144, -0.166), (0.2599, 1.174, -0.1661), (0.1303, 1.242, -0.0318), (0.1137, 1.208, -0.0332), (0.09716, 1.175, -0.03459), (0.1303, 1.242, -0.1657), (0.1137, 1.208, -0.1652), (0.09716, 1.175, -0.1647), (0.064, 1.109, -0.03738), (0.04742, 1.075, -0.03877), (0.03084, 1.042, -0.04016), (0.1387, 0.9496, -0.03897), (0.1593, 0.9859, -0.03775), (0.1799, 1.022, -0.03653), (0.064, 1.109, -0.1638), (0.04742, 1.075, -0.1633), (0.03084, 1.042, -0.1629), (0.1227, 0.9927, -0.1658), (0.1455, 1.023, -0.1659), (0.1684, 1.053, -0.1659), (-0.002313, 0.9754, -0.04295), (-0.01889, 0.9421, -0.04435), (-0.03547, 0.9089, -0.04574), (-0.002313, 0.9754, -0.162), (-0.01889, 0.9421, -0.1615), (-0.03547, 0.9089, -0.161), (0.05629, 0.8041, -0.04387), (0.07689, 0.8405, -0.04264), (0.09748, 0.8768, -0.04142), (0.03112, 0.8719, -0.1656), (0.05401, 0.9021, -0.1657), (0.07689, 0.9323, -0.1657), (0.4418, 0.9674, -0.03041), (0.4672, 1.008, -0.03041), (0.4926, 1.048, -0.03041), (0.4101, 0.9769, -0.1661), (0.4461, 1.014, -0.1661), (0.4821, 1.052, -0.1661), (0.3449, 1.118, -0.03163), (0.3201, 1.082, -0.03286), (0.2954, 1.047, -0.03408), (0.3449, 1.118, -0.166), (0.3201, 1.082, -0.1659), (0.2954, 1.047, -0.1658), (0.2459, 0.9758, -0.03653), (0.2212, 0.9403, -0.03775), (0.1964, 0.9048, -0.03897), (0.3401, 0.8053, -0.03041), (0.3656, 0.8458, -0.03041), (0.391, 0.8863, -0.03041), (0.2459, 0.9758, -0.1656), (0.2212, 0.9403, -0.1655), (0.1964, 0.9048, -0.1654), (0.2661, 0.8274, -0.1661), (0.3021, 0.8648, -0.1661), (0.3381, 0.9021, -0.1661), (0.1469, 0.8337, -0.04142), (0.1222, 0.7981, -0.04264), (0.09744, 0.7626, -0.04387), (0.1469, 0.8337, -0.1652), (0.1222, 0.7981, -0.1651), (0.09744, 0.7626, -0.1649), (0.2385, 0.6432, -0.03041), (0.2639, 0.6837, -0.03041), (0.2893, 0.7242, -0.03041), (0.1221, 0.678, -0.1661), (0.1581, 0.7153, -0.1661), (0.1941, 0.7527, -0.1661), (0.5181, 1.089, -0.03041), (0.3696, 1.154, -0.03041), (0.5181, 1.089, -0.1661), (0.3696, 1.154, -0.1661), (0.2828, 1.204, -0.03041), (0.1469, 1.275, -0.03041), (0.2828, 1.204, -0.1661), (0.1469, 1.275, -0.1661), (0.03215, 1.343, -0.03041), (-0.1163, 1.397, -0.03041), (0.03215, 1.343, -0.1661), (-0.1163, 1.397, -0.1661), (-0.6015, 0.9951, -0.02539), (-0.57, 0.9607, -0.02761), (-0.5386, 0.9269, -0.0299), (-0.5048, 0.8791, -0.03041), (-0.4703, 0.8273, -0.03041), (-0.4358, 0.7756, -0.03041), (-0.4013, 0.7238, -0.03041), (-0.3668, 0.6721, -0.03041), (-0.3473, 0.9068, -0.03041), (-0.3623, 0.9368, -0.03041), (-0.3773, 0.9668, -0.03041), (-0.3914, 0.9916, -0.02974), (-0.4047, 1.012, -0.02849), (-0.418, 1.032, -0.02726), (-0.4314, 1.053, -0.02603), (-0.4448, 1.073, -0.02483), (-0.6012, 0.9935, -0.1609), (-0.5698, 0.9595, -0.1632), (-0.5384, 0.9259, -0.1655), (-0.5048, 0.8791, -0.1661), (-0.4703, 0.8273, -0.1661), (-0.4358, 0.7756, -0.1661), (-0.4013, 0.7238, -0.1661), (-0.3668, 0.6721, -0.1661), (-0.3473, 0.9068, -0.1661), (-0.3623, 0.9368, -0.1661), (-0.3773, 0.9668, -0.1661), (-0.3912, 0.9906, -0.1653), (-0.4045, 1.011, -0.1641), (-0.4178, 1.031, -0.1628), (-0.4311, 1.051, -0.1616), (-0.4445, 1.072, -0.1603), (-0.4582, 1.094, -0.02367), (-0.6332, 1.031, -0.02331), (-0.4578, 1.092, -0.1591), (-0.6328, 1.028, -0.1587)], [], [(128, 124, 10, 13), (79, 83, 28, 25), (160, 14, 17, 164), (198, 217, 216, 213), (163, 167, 36, 33), (17, 14, 13), (3, 6, 5), (3, 17, 6), (13, 9, 6, 17), (13, 10, 9), (0, 1, 18), (0, 18, 17, 3), (131, 32, 29, 127), (92, 179, 181, 95), (36, 32, 33), (80, 76, 6, 9), (22, 24, 25), (22, 25, 36), (32, 36, 25, 28), (32, 28, 29), (19, 37, 20), (19, 22, 36, 37), (8, 27, 26, 7), (0, 19, 20, 1), (16, 35, 34, 15), (88, 91, 180, 178), (3, 22, 19, 0), (136, 139, 172, 170), (10, 29, 28, 9), (189, 205, 22, 3), (18, 37, 36, 17), (124, 127, 29, 10), (197, 213, 216, 214), (1, 20, 37, 18), (12, 31, 30, 11), (6, 25, 24, 5), (100, 103, 176, 174), (14, 33, 32, 13), (4, 23, 21, 2), (160, 163, 33, 14), (82, 85, 44, 38), (64, 73, 45, 39), (86, 94, 40, 39), (62, 67, 41, 38), (74, 41, 43, 77), (65, 40, 42, 68), (97, 89, 45, 42), (70, 71, 44, 43), (130, 133, 52, 48), (115, 121, 53, 49), (106, 109, 50, 46), (112, 118, 51, 47), (101, 53, 50, 109), (119, 52, 51, 118), (98, 106, 46, 49), (113, 112, 47, 48), (142, 145, 58, 54), (148, 154, 59, 55), (166, 169, 60, 56), (151, 157, 61, 57), (145, 137, 61, 58), (154, 155, 60, 59), (142, 54, 57, 134), (148, 55, 56, 149), (42, 45, 73, 68), (68, 73, 72, 69), (69, 72, 71, 70), (41, 67, 70, 43), (67, 66, 69, 70), (66, 65, 68, 69), (39, 40, 65, 64), (64, 65, 66, 63), (63, 66, 67, 62), (38, 44, 71, 62), (62, 71, 72, 63), (63, 72, 73, 64), (6, 76, 79, 25), (76, 75, 78, 79), (75, 74, 77, 78), (9, 28, 83, 80), (80, 83, 84, 81), (81, 84, 85, 82), (38, 41, 74, 82), (82, 74, 75, 81), (81, 75, 76, 80), (43, 44, 85, 77), (77, 85, 84, 78), (78, 84, 83, 79), (181, 180, 91, 95), (95, 91, 90, 96), (96, 90, 89, 97), (178, 179, 92, 88), (88, 92, 93, 87), (87, 93, 94, 86), (39, 45, 89, 86), (86, 89, 90, 87), (87, 90, 91, 88), (40, 94, 97, 42), (94, 93, 96, 97), (93, 92, 95, 96), (174, 175, 104, 100), (100, 104, 105, 99), (99, 105, 106, 98), (176, 103, 107, 177), (103, 102, 108, 107), (102, 101, 109, 108), (175, 177, 107, 104), (104, 107, 108, 105), (105, 108, 109, 106), (49, 53, 101, 98), (98, 101, 102, 99), (99, 102, 103, 100), (49, 46, 110, 115), (115, 110, 111, 114), (114, 111, 112, 113), (53, 121, 116, 50), (121, 120, 117, 116), (120, 119, 118, 117), (46, 50, 116, 110), (110, 116, 117, 111), (111, 117, 118, 112), (48, 52, 119, 113), (113, 119, 120, 114), (114, 120, 121, 115), (13, 32, 131, 128), (128, 131, 132, 129), (129, 132, 133, 130), (47, 51, 125, 122), (122, 125, 126, 123), (123, 126, 127, 124), (52, 133, 125, 51), (133, 132, 126, 125), (132, 131, 127, 126), (48, 47, 122, 130), (130, 122, 123, 129), (129, 123, 124, 128), (171, 140, 136, 170), (140, 141, 135, 136), (141, 142, 134, 135), (173, 172, 139, 143), (143, 139, 138, 144), (144, 138, 137, 145), (171, 173, 143, 140), (140, 143, 144, 141), (141, 144, 145, 142), (57, 61, 137, 134), (134, 137, 138, 135), (135, 138, 139, 136), (54, 146, 151, 57), (146, 147, 150, 151), (147, 148, 149, 150), (58, 61, 157, 152), (152, 157, 156, 153), (153, 156, 155, 154), (56, 60, 155, 149), (149, 155, 156, 150), (150, 156, 157, 151), (54, 58, 152, 146), (146, 152, 153, 147), (147, 153, 154, 148), (17, 36, 167, 164), (164, 167, 168, 165), (165, 168, 169, 166), (55, 59, 161, 158), (158, 161, 162, 159), (159, 162, 163, 160), (59, 60, 169, 161), (161, 169, 168, 162), (162, 168, 167, 163), (55, 158, 166, 56), (158, 159, 165, 166), (159, 160, 164, 165), (15, 171, 170, 16), (35, 172, 173, 34), (34, 173, 171, 15), (16, 170, 172, 35), (11, 175, 174, 12), (31, 176, 177, 30), (30, 177, 175, 11), (12, 174, 176, 31), (7, 179, 178, 8), (27, 180, 181, 26), (26, 181, 179, 7), (8, 178, 180, 27), (182, 197, 214, 215), (3, 5, 190, 189), (189, 190, 191, 188), (188, 191, 192, 187), (187, 192, 193, 186), (186, 193, 194, 185), (185, 194, 195, 184), (184, 195, 196, 183), (183, 196, 197, 182), (5, 24, 206, 190), (190, 206, 207, 191), (191, 207, 208, 192), (192, 208, 209, 193), (193, 209, 210, 194), (194, 210, 211, 195), (195, 211, 212, 196), (196, 212, 213, 197), (215, 217, 198, 182), (182, 198, 199, 183), (183, 199, 200, 184), (184, 200, 201, 185), (185, 201, 202, 186), (186, 202, 203, 187), (187, 203, 204, 188), (188, 204, 205, 189), (22, 205, 206, 24), (205, 204, 207, 206), (204, 203, 208, 207), (203, 202, 209, 208), (202, 201, 210, 209), (201, 200, 211, 210), (200, 199, 212, 211), (199, 198, 213, 212), (2, 215, 214, 4), (23, 216, 217, 21), (21, 217, 215, 2), (4, 214, 216, 23)])
me_plane.polygons.foreach_set('use_smooth', [True] * 221)
_k = set([(0, 1), (0, 19), (1, 20), (19, 20)])
me_plane.attributes.new('sharp_edge', 'BOOLEAN', 'EDGE').data.foreach_set('value', [ (min(e.vertices), max(e.vertices)) in _k for e in me_plane.edges])
_k = {(0, 1): 1.0, (0, 18): 1.0, (19, 37): 1.0, (0, 19): 1.0}
me_plane.attributes.new('crease_edge', 'FLOAT', 'EDGE').data.foreach_set('value', [_k.get((min(e.vertices), max(e.vertices)), 0.0) for e in me_plane.edges])
me_plane.materials.append(mat_hand_mat)
me_plane.use_remesh_preserve_volume = False
me_plane.use_remesh_preserve_attributes = False
me_plane.use_mirror_vertex_groups = False
me_plane.update()
me_cylinder_002 = bpy.data.meshes.new('Cylinder.002')
me_cylinder_002.from_pydata([(0.0, 1.0, -1.0), (0.0, 1.0, 1.0), (0.1951, 0.9808, -1.0), (0.1951, 0.9808, 1.0), (0.3827, 0.9239, -1.0), (0.3827, 0.9239, 1.0), (0.5556, 0.8315, -1.0), (0.5556, 0.8315, 1.0), (0.7071, 0.7071, -1.0), (0.7071, 0.7071, 1.0), (0.8315, 0.5556, -1.0), (0.8315, 0.5556, 1.0), (0.9239, 0.3827, -1.0), (0.9239, 0.3827, 1.0), (0.9808, 0.1951, -1.0), (0.9808, 0.1951, 1.0), (1.0, 7.55e-08, -1.0), (1.0, 7.55e-08, 1.0), (0.9808, -0.1951, -1.0), (0.9808, -0.1951, 1.0), (0.9239, -0.3827, -1.0), (0.9239, -0.3827, 1.0), (0.8315, -0.5556, -1.0), (0.8315, -0.5556, 1.0), (0.7071, -0.7071, -1.0), (0.7071, -0.7071, 1.0), (0.5556, -0.8315, -1.0), (0.5556, -0.8315, 1.0), (0.3827, -0.9239, -1.0), (0.3827, -0.9239, 1.0), (0.1951, -0.9808, -1.0), (0.1951, -0.9808, 1.0), (-3.258e-07, -1.0, -1.0), (-3.258e-07, -1.0, 1.0), (-0.1951, -0.9808, -1.0), (-0.1951, -0.9808, 1.0), (-0.3827, -0.9239, -1.0), (-0.3827, -0.9239, 1.0), (-0.5556, -0.8315, -1.0), (-0.5556, -0.8315, 1.0), (-0.7071, -0.7071, -1.0), (-0.7071, -0.7071, 1.0), (-0.8315, -0.5556, -1.0), (-0.8315, -0.5556, 1.0), (-0.9239, -0.3827, -1.0), (-0.9239, -0.3827, 1.0), (-0.9808, -0.1951, -1.0), (-0.9808, -0.1951, 1.0), (-1.0, 9.656e-07, -1.0), (-1.0, 9.656e-07, 1.0), (-0.9808, 0.1951, -1.0), (-0.9808, 0.1951, 1.0), (-0.9239, 0.3827, -1.0), (-0.9239, 0.3827, 1.0), (-0.8315, 0.5556, -1.0), (-0.8315, 0.5556, 1.0), (-0.7071, 0.7071, -1.0), (-0.7071, 0.7071, 1.0), (-0.5556, 0.8315, -1.0), (-0.5556, 0.8315, 1.0), (-0.3827, 0.9239, -1.0), (-0.3827, 0.9239, 1.0), (-0.1951, 0.9808, -1.0), (-0.1951, 0.9808, 1.0)], [], [(0, 1, 3, 2), (2, 3, 5, 4), (4, 5, 7, 6), (6, 7, 9, 8), (8, 9, 11, 10), (10, 11, 13, 12), (12, 13, 15, 14), (14, 15, 17, 16), (16, 17, 19, 18), (18, 19, 21, 20), (20, 21, 23, 22), (22, 23, 25, 24), (24, 25, 27, 26), (26, 27, 29, 28), (28, 29, 31, 30), (30, 31, 33, 32), (32, 33, 35, 34), (34, 35, 37, 36), (36, 37, 39, 38), (38, 39, 41, 40), (40, 41, 43, 42), (42, 43, 45, 44), (44, 45, 47, 46), (46, 47, 49, 48), (48, 49, 51, 50), (50, 51, 53, 52), (52, 53, 55, 54), (54, 55, 57, 56), (56, 57, 59, 58), (58, 59, 61, 60), (3, 1, 63, 61, 59, 57, 55, 53, 51, 49, 47, 45, 43, 41, 39, 37, 35, 33, 31, 29, 27, 25, 23, 21, 19, 17, 15, 13, 11, 9, 7, 5), (60, 61, 63, 62), (62, 63, 1, 0), (0, 2, 4, 6, 8, 10, 12, 14, 16, 18, 20, 22, 24, 26, 28, 30, 32, 34, 36, 38, 40, 42, 44, 46, 48, 50, 52, 54, 56, 58, 60, 62)])
me_cylinder_002.polygons.foreach_set('use_smooth', [True] * 34)
me_cylinder_002.materials.append(mat_material_001)
me_cylinder_002.use_remesh_preserve_volume = False
me_cylinder_002.use_remesh_preserve_attributes = False
me_cylinder_002.use_mirror_vertex_groups = False
me_cylinder_002.update()
me_cylinder_001 = bpy.data.meshes.new('Cylinder.001')
me_cylinder_001.from_pydata([(-7.916e-08, 1.0, 0.0), (-7.916e-08, 1.0, 2.0), (0.1951, 0.9808, 0.0), (0.1951, 0.9808, 2.0), (0.3827, 0.9239, 0.0), (0.3827, 0.9239, 2.0), (0.5556, 0.8315, 0.0), (0.5556, 0.8315, 2.0), (0.7071, 0.7071, 0.0), (0.7071, 0.7071, 2.0), (0.8315, 0.5556, 0.0), (0.8315, 0.5556, 2.0), (0.9239, 0.3827, 0.0), (0.9239, 0.3827, 2.0), (0.9808, 0.1951, 0.0), (0.9808, 0.1951, 2.0), (1.0, -1.927e-07, 0.0), (1.0, -1.927e-07, 2.0), (0.9808, -0.1951, 0.0), (0.9808, -0.1951, 2.0), (0.9239, -0.3827, 0.0), (0.9239, -0.3827, 2.0), (0.8315, -0.5556, 0.0), (0.8315, -0.5556, 2.0), (0.7071, -0.7071, 0.0), (0.7071, -0.7071, 2.0), (0.5556, -0.8315, 0.0), (0.5556, -0.8315, 2.0), (0.3827, -0.9239, 0.0), (0.3827, -0.9239, 2.0), (0.1951, -0.9808, 0.0), (0.1951, -0.9808, 2.0), (-4.05e-07, -1.0, 0.0), (-4.05e-07, -1.0, 2.0), (-0.1951, -0.9808, 0.0), (-0.1951, -0.9808, 2.0), (-0.3827, -0.9239, 0.0), (-0.3827, -0.9239, 2.0), (-0.5556, -0.8315, 0.0), (-0.5556, -0.8315, 2.0), (-0.7071, -0.7071, 0.0), (-0.7071, -0.7071, 2.0), (-0.8315, -0.5556, 0.0), (-0.8315, -0.5556, 2.0), (-0.9239, -0.3827, 0.0), (-0.9239, -0.3827, 2.0), (-0.9808, -0.1951, 0.0), (-0.9808, -0.1951, 2.0), (-1.0, 6.974e-07, 0.0), (-1.0, 6.974e-07, 2.0), (-0.9808, 0.1951, 0.0), (-0.9808, 0.1951, 2.0), (-0.9239, 0.3827, 0.0), (-0.9239, 0.3827, 2.0), (-0.8315, 0.5556, 0.0), (-0.8315, 0.5556, 2.0), (-0.7071, 0.7071, 0.0), (-0.7071, 0.7071, 2.0), (-0.5556, 0.8315, 0.0), (-0.5556, 0.8315, 2.0), (-0.3827, 0.9239, 0.0), (-0.3827, 0.9239, 2.0), (-0.1951, 0.9808, 0.0), (-0.1951, 0.9808, 2.0)], [], [(0, 1, 3, 2), (2, 3, 5, 4), (4, 5, 7, 6), (6, 7, 9, 8), (8, 9, 11, 10), (10, 11, 13, 12), (12, 13, 15, 14), (14, 15, 17, 16), (16, 17, 19, 18), (18, 19, 21, 20), (20, 21, 23, 22), (22, 23, 25, 24), (24, 25, 27, 26), (26, 27, 29, 28), (28, 29, 31, 30), (30, 31, 33, 32), (32, 33, 35, 34), (34, 35, 37, 36), (36, 37, 39, 38), (38, 39, 41, 40), (40, 41, 43, 42), (42, 43, 45, 44), (44, 45, 47, 46), (46, 47, 49, 48), (48, 49, 51, 50), (50, 51, 53, 52), (52, 53, 55, 54), (54, 55, 57, 56), (56, 57, 59, 58), (58, 59, 61, 60), (3, 1, 63, 61, 59, 57, 55, 53, 51, 49, 47, 45, 43, 41, 39, 37, 35, 33, 31, 29, 27, 25, 23, 21, 19, 17, 15, 13, 11, 9, 7, 5), (60, 61, 63, 62), (62, 63, 1, 0), (0, 2, 4, 6, 8, 10, 12, 14, 16, 18, 20, 22, 24, 26, 28, 30, 32, 34, 36, 38, 40, 42, 44, 46, 48, 50, 52, 54, 56, 58, 60, 62)])
me_cylinder_001.polygons.foreach_set('use_smooth', [True] * 34)
me_cylinder_001.materials.append(mat_material_001)
me_cylinder_001.use_remesh_preserve_volume = False
me_cylinder_001.use_remesh_preserve_attributes = False
me_cylinder_001.use_mirror_vertex_groups = False
me_cylinder_001.update()

# ---- curves / text
cu_curve_for_taper = bpy.data.curves.new('curve_for_taper', 'CURVE')
cu_curve_for_taper.dimensions = '3D'
_sp = cu_curve_for_taper.splines.new('BEZIER'); _sp.bezier_points.add(3)
_sp.bezier_points.foreach_set('co', [-1.0, 0.09374, 0.0, 0.4844, 0.179, 0.0, 1.895, 0.2653, 0.0, 2.946, 1.57, -1.261e-08])
_sp.bezier_points.foreach_set('handle_left', [-1.707, 0.09417, 0.0, -0.5156, 0.179, 0.0, 0.8953, 0.2653, 0.0, 2.752, 0.5892, -1.261e-08])
_sp.bezier_points.foreach_set('handle_right', [-0.2929, 0.09332, 0.0, 1.484, 0.179, 0.0, 2.895, 0.2653, 0.0, 3.14, 2.551, -1.261e-08])
for _p, _l, _r in zip(_sp.bezier_points, ['ALIGNED', 'ALIGNED', 'ALIGNED', 'ALIGNED'], ['ALIGNED', 'ALIGNED', 'ALIGNED', 'ALIGNED']): _p.handle_left_type = _l; _p.handle_right_type = _r
_sp.order_u = 0
_sp.order_v = 0
cu_curve_for_taper.use_path = True
cu_curve_for_taper.use_path_clamp = True
cu_curve_for_taper.bevel_resolution = 0
cu_curve_for_taper.fill_mode = 'HALF'
cu_nurbspath_002 = bpy.data.curves.new('NurbsPath.002', 'CURVE')
cu_nurbspath_002.dimensions = '3D'
_sp = cu_nurbspath_002.splines.new('NURBS'); _sp.points.add(2)
_sp.points.foreach_set('co', [-1.684, -0.0163, -0.2456, 1.0, -1.0, 0.0, 0.0, 1.0, -0.4307, 0.1262, -0.01702, 1.0])
_sp.order_u = 3
_sp.order_v = 0
_sp.use_endpoint_u = True
cu_nurbspath_002.materials.append(mat_flower_mat_yellow)
cu_nurbspath_002.use_path = True
cu_nurbspath_002.use_path_clamp = True
cu_nurbspath_002.bevel_mode = 'OBJECT'
cu_nurbspath_002.bevel_resolution = 0
cu_nurbspath_002.fill_mode = 'HALF'
cu_circle_bevel = bpy.data.curves.new('circle_bevel', 'CURVE')
cu_circle_bevel.dimensions = '3D'
_sp = cu_circle_bevel.splines.new('BEZIER'); _sp.bezier_points.add(3)
_sp.bezier_points.foreach_set('co', [-0.1124, 0.0, 0.0, 0.0, 0.1124, 0.0, 0.1124, 0.0, 0.0, 0.0, -0.1124, 0.0])
_sp.bezier_points.foreach_set('handle_left', [-0.1124, -0.06207, 0.0, -0.06207, 0.1124, 0.0, 0.1124, 0.06207, 0.0, 0.06207, -0.1124, 0.0])
_sp.bezier_points.foreach_set('handle_right', [-0.1124, 0.06207, 0.0, 0.06207, 0.1124, 0.0, 0.1124, -0.06207, 0.0, -0.06207, -0.1124, 0.0])
for _p, _l, _r in zip(_sp.bezier_points, ['AUTO', 'AUTO', 'AUTO', 'AUTO'], ['AUTO', 'AUTO', 'AUTO', 'AUTO']): _p.handle_left_type = _l; _p.handle_right_type = _r
_sp.order_u = 0
_sp.order_v = 0
_sp.use_cyclic_u = True
cu_circle_bevel.use_path = True
cu_circle_bevel.use_path_clamp = True
cu_circle_bevel.bevel_resolution = 0
cu_circle_bevel.fill_mode = 'HALF'
arm_armature = bpy.data.armatures.new('Armature')  # bones are not reproduced

# ---- objects
ob_upside_003 = bpy.data.objects.new('UpSide.003', me_meshupside_003)
ob_upside_002 = bpy.data.objects.new('UpSide.002', me_meshupside_002)
ob_upside_001 = bpy.data.objects.new('UpSide.001', me_meshupside_001)
ob_downside = bpy.data.objects.new('DownSide', me_meshdownside)
ob_upside = bpy.data.objects.new('UpSide', me_meshupside)
ob_sides = bpy.data.objects.new('Sides', me_meshsides)
ob_bevel = bpy.data.objects.new('Bevel', me_meshbevel)
ob_beziercurve = bpy.data.objects.new('BezierCurve', cu_curve_for_taper)
ob_armature = bpy.data.objects.new('Armature', arm_armature)
ob_nurbspath_001 = bpy.data.objects.new('NurbsPath.001', cu_nurbspath_002)
ob_nurbspath_000 = bpy.data.objects.new('NurbsPath.000', cu_nurbspath_002)
ob_plane = bpy.data.objects.new('Plane', me_plane)
ob_camera = bpy.data.objects.new('Camera', cam_camera)
ob_cylinder_002 = bpy.data.objects.new('Cylinder.002', me_cylinder_002)
ob_cylinder_001 = bpy.data.objects.new('Cylinder.001', me_cylinder_001)
ob_beziercircle = bpy.data.objects.new('BezierCircle', cu_circle_bevel)

# ---- transforms, parenting, visibility, modifiers, constraints
ob_upside_003.location = (-0.7789, 8.941e-08, 2.0)
ob_upside_003.rotation_euler = (1.407e-06, -1.484, -1.536e-06)
ob_upside_003.lock_rotations_4d = False
ob_upside_003.empty_display_type = 'ARROWS'
ob_upside_003.color = (0.0, 0.0, 0.0, 1.0)
ob_upside_003.lineart.crease_threshold = 0.0
ob_upside_002.location = (1.788e-07, 0.7789, 2.0)
ob_upside_002.rotation_euler = (-1.484, -0.0, 0.0)
ob_upside_002.lock_rotations_4d = False
ob_upside_002.empty_display_type = 'ARROWS'
ob_upside_002.color = (0.0, 0.0, 0.0, 1.0)
ob_upside_002.lineart.crease_threshold = 0.0
ob_upside_001.location = (0.7789, -4.768e-07, 2.0)
ob_upside_001.rotation_euler = (1.407e-06, 1.484, 1.536e-06)
ob_upside_001.lock_rotations_4d = False
ob_upside_001.empty_display_type = 'ARROWS'
ob_upside_001.color = (0.0, 0.0, 0.0, 1.0)
ob_upside_001.lineart.crease_threshold = 0.0
ob_downside.location = (0.0, 0.0, 1.0)
ob_downside.lock_rotations_4d = False
ob_downside.empty_display_type = 'ARROWS'
ob_downside.color = (0.0, 0.0, 0.0, 1.0)
ob_downside.lineart.crease_threshold = 0.0
ob_upside.location = (-4.172e-07, -0.7789, 2.0)
ob_upside.rotation_euler = (1.484, -0.0, 0.0)
ob_upside.lock_rotations_4d = False
ob_upside.empty_display_type = 'ARROWS'
ob_upside.color = (0.0, 0.0, 0.0, 1.0)
ob_upside.lineart.crease_threshold = 0.0
ob_sides.location = (0.0, 0.0, 1.0)
ob_sides.lock_rotations_4d = False
ob_sides.empty_display_type = 'ARROWS'
ob_sides.color = (0.0, 0.0, 0.0, 1.0)
ob_sides.lineart.crease_threshold = 0.0
ob_bevel.location = (0.0, 0.0, 1.0)
ob_bevel.lock_rotations_4d = False
ob_bevel.empty_display_type = 'ARROWS'
ob_bevel.color = (0.0, 0.0, 0.0, 1.0)
ob_bevel.lineart.crease_threshold = 0.0
ob_beziercurve.location = (-0.002276, -0.08111, 0.7036)
ob_beziercurve.lineart.crease_threshold = 0.0
ob_armature.location = (0.08216, -0.2066, 4.852)
ob_armature.rotation_euler = (0.0, -0.0, -0.5586)
ob_armature.show_in_front = True
ob_armature.lineart.crease_threshold = 0.0
ob_nurbspath_001.parent = ob_armature
ob_nurbspath_001.matrix_parent_inverse = Matrix(((1.0, 0.0, 0.0, 0.002276), (0.0, 1.0, 0.0, 0.08111), (0.0, 0.0, 1.0, -0.7036), (0.0, 0.0, 0.0, 1.0)))
ob_nurbspath_001.location = (0.04763, -0.7176, 1.414)
ob_nurbspath_001.rotation_euler = (-3.214, -0.7967, 4.681)
ob_nurbspath_001.lineart.crease_threshold = 0.0
ob_nurbspath_001.material_slots[0].link = 'OBJECT'; ob_nurbspath_001.material_slots[0].material = None
ob_nurbspath_000.parent = ob_armature
ob_nurbspath_000.matrix_parent_inverse = Matrix(((1.0, 0.0, 0.0, 0.002276), (0.0, 1.0, 0.0, 0.08111), (0.0, 0.0, 1.0, -0.7036), (0.0, 0.0, 0.0, 1.0)))
ob_nurbspath_000.location = (-0.01317, -1.02, 1.163)
ob_nurbspath_000.rotation_euler = (-3.124, -0.4649, 4.643)
ob_nurbspath_000.lineart.crease_threshold = 0.0
ob_nurbspath_000.material_slots[0].link = 'OBJECT'; ob_nurbspath_000.material_slots[0].material = mat_flower_mat_yellow
ob_plane.parent = ob_armature
ob_plane.matrix_parent_inverse = Matrix(((1.0, 0.0, 0.0, 0.002276), (0.0, 1.0, 0.0, 0.08111), (0.0, 0.0, 1.0, -0.7036), (0.0, 0.0, 0.0, 1.0)))
ob_plane.location = (0.0, 0.0, 0.0)
ob_plane.rotation_euler = (1.571, -0.0, 1.571)
ob_plane.lineart.crease_threshold = 0.0
_vg = ob_plane.vertex_groups.new(name='Bone')
for _i, _w in zip([0, 1, 3, 6, 9, 10, 13, 14, 17, 18, 19, 20, 22, 25, 28, 29, 32, 33, 36, 37, 43, 44, 47, 51, 52, 71, 72, 75, 76, 77, 78, 79, 80, 83, 84, 85, 112, 117, 118, 123, 124, 125, 126, 127, 128, 129, 130, 131, 132, 133, 159, 160, 163, 164, 165, 167, 183, 184, 185, 186, 187, 188, 189, 198, 199, 200, 201, 202, 203, 204, 205], [0.9175, 0.9397, 0.2008, 0.03337, 0.01392, 0.01718, 4.001e-12, 0.0, 0.7943, 0.9868, 0.9148, 0.9435, 0.0001917, 0.08439, 0.5915, 2.376e-19, 0.7232, 0.0145, 0.969, 0.9723, 0.0, 0.0, 0.01011, 0.0, 0.0, 0.0, 0.0, 0.0, 0.0, 0.001136, 0.002174, 0.06001, 0.0, 0.1049, 6.801e-07, 0.001194, 8.166e-05, 0.0, 0.0, 0.0, 0.003788, 0.0, 0.0, 1.338e-19, 0.0004704, 0.03892, 0.0, 1.773e-09, 5.706e-12, 0.0, 0.0, 0.0, 0.0, 1.826e-07, 0.0, 0.08123, 0.0, 5.61e-07, 0.02019, 0.0, 0.0, 0.0, 0.0002327, 4.237e-09, 0.0, 3.766e-08, 0.0002469, 3.687e-08, 0.0, 0.0, 8.976e-05]): _vg.add([_i], _w, 'REPLACE')
_vg = ob_plane.vertex_groups.new(name='Bone.001')
for _i, _w in zip([2, 3, 4, 5, 6, 21, 22, 23, 24, 25, 28, 75, 76, 78, 79, 183, 184, 185, 186, 187, 188, 189, 190, 191, 192, 193, 194, 195, 196, 197, 198, 199, 200, 201, 202, 203, 204, 205, 206, 207, 208, 209, 210, 211, 212, 213, 214, 215, 216], [0.001105, 0.4853, 0.003246, 0.2889, 0.1223, 0.00207, 0.0005269, 0.007653, 2.681e-08, 0.2114, 0.0849, 1.926e-05, 0.02838, 5.708e-09, 0.02426, 0.0, 2.867e-06, 0.08281, 0.0, 0.0, 0.0, 0.0006014, 0.0002597, 0.0, 4.484e-05, 6.735e-08, 6.359e-09, 0.0001251, 0.001228, 0.02241, 5.412e-08, 0.0, 1.979e-07, 0.001065, 3.687e-08, 0.0, 0.0, 0.0002608, 1.454e-08, 0.0, 0.0001061, 0.01092, 0.001393, 0.002545, 0.003995, 0.00246, 1.608e-05, 4.685e-08, 0.01406]): _vg.add([_i], _w, 'REPLACE')
_vg = ob_plane.vertex_groups.new(name='Bone.002')
for _i, _w in zip([0, 1, 2, 3, 4, 5, 6, 7, 8, 9, 10, 11, 12, 13, 14, 15, 16, 17, 18, 19, 20, 21, 22, 23, 24, 25, 26, 27, 28, 29, 30, 31, 32, 33, 34, 35, 36, 37, 38, 39, 40, 41, 42, 43, 44, 45, 46, 47, 48, 49, 50, 51, 52, 53, 54, 55, 56, 57, 58, 59, 60, 62, 63, 64, 65, 66, 67, 68, 69, 70, 71, 72, 73, 74, 75, 76, 77, 78, 79, 80, 81, 82, 83, 84, 85, 86, 87, 88, 89, 90, 91, 92, 93, 94, 95, 96, 97, 98, 99, 100, 101, 102, 103, 104, 105, 106, 107, 108, 109, 110, 111, 112, 113, 114, 115, 116, 117, 118, 119, 120, 121, 122, 123, 124, 125, 126, 127, 128, 129, 130, 131, 132, 133, 134, 135, 136, 137, 138, 139, 140, 141, 142, 143, 144, 145, 146, 147, 148, 149, 150, 151, 152, 153, 154, 155, 156, 157, 158, 159, 160, 161, 162, 163, 164, 165, 166, 167, 168, 169, 170, 171, 172, 173, 174, 175, 176, 177, 178, 179, 180, 181, 183, 184, 185, 186, 187, 188, 189, 190, 191, 192, 193, 194, 195, 196, 197, 198, 199, 200, 201, 202, 203, 204, 205, 206, 207, 208, 209, 210, 211, 212, 213, 214, 215, 216], [0.01735, 0.01607, 6.275e-11, 5.724e-09, 1.903e-10, 0.3752, 0.7534, 0.009881, 0.02218, 0.4401, 0.1719, 0.0, 1.911e-12, 7.639e-06, 1.764e-07, 0.0, 0.0, 7.41e-09, 0.007101, 0.01891, 0.01569, 1.071e-10, 2.441e-10, 3.926e-10, 3.277e-08, 0.5193, 0.01284, 0.02714, 0.0003808, 5.657e-10, 2.666e-10, 3.561e-12, 1.506e-06, 5.497e-09, 0.0, 0.0, 4.056e-05, 0.0163, 0.9908, 0.0001148, 0.001461, 1.0, 3.113e-05, 1.0, 0.9997, 1.184e-08, 0.06049, 5.247e-14, 0.001468, 1.158e-18, 1.216e-39, 1.036e-21, 0.0, 2.114e-17, 0.0, 0.0, 0.0, 0.0, 0.0, 0.0, 0.0, 0.0, 0.0, 0.0, 0.0, 4.216e-08, 0.3023, 0.0, 0.0, 0.9501, 0.005741, 2.231e-05, 2.114e-08, 1.0, 0.9984, 0.8038, 1.0, 1.0, 0.8459, 1.0, 1.0, 1.0, 1.0, 1.0, 1.0, 0.0, 0.0, 0.0, 0.0, 0.0, 0.0, 2.292e-08, 0.0, 1.548e-08, 1.198e-08, 0.0, 0.0, 4.612e-17, 2.056e-14, 2.81e-18, 5.144e-26, 4.419e-25, 3.416e-21, 7.302e-13, 0.0, 6.567e-09, 9.182e-15, 0.0, 0.0, 2.757e-07, 0.0, 0.0, 0.0, 0.0, 0.0, 3.357e-19, 4.499e-14, 0.0, 0.0, 0.0, 0.0, 2.404e-10, 2.36e-08, 0.0001521, 2.192e-22, 1.104e-19, 3.156e-14, 7.806e-09, 1.871e-10, 0.0, 1.377e-16, 0.0, 0.0, 0.0, 0.0, 0.0, 0.0, 0.0, 0.0, 0.0, 0.0, 0.0, 0.0, 0.0, 0.0, 0.0, 0.0, 0.0, 0.0, 0.0, 0.0, 0.0, 0.0, 0.0, 0.0, 0.0, 0.0, 2.092e-15, 7.29e-14, 2.961e-15, 3.721e-20, 0.0, 2.792e-09, 2.85e-11, 0.0, 2.864e-12, 3.736e-10, 0.0, 0.0, 0.0, 0.0, 0.0, 0.0, 7.52e-19, 0.0, 0.0, 1.584e-14, 0.0, 2.25e-07, 8.428e-10, 0.001334, 0.0, 1.599e-14, 5.757e-10, 0.0, 0.0, 0.0, 6.633e-12, 0.0002597, 0.0, 2.748e-06, 2.626e-09, 1.604e-10, 1.987e-06, 1.121e-05, 8.988e-05, 1.343e-14, 0.0, 6.581e-14, 3.876e-10, 3.687e-08, 0.0, 0.0, 1.17e-10, 1.153e-09, 0.0, 2.212e-06, 0.0001431, 1.174e-05, 1.343e-05, 1.207e-05, 3.256e-06, 5.415e-11, 1.198e-20, 6.985e-10]): _vg.add([_i], _w, 'REPLACE')
_vg = ob_plane.vertex_groups.new(name='Bone.003')
for _i, _w in zip([3, 5, 6, 7, 8, 9, 10, 11, 12, 13, 14, 15, 16, 17, 22, 24, 25, 26, 27, 28, 29, 30, 31, 32, 33, 34, 35, 36, 38, 39, 40, 41, 42, 43, 44, 45, 46, 47, 48, 49, 50, 51, 52, 53, 54, 55, 56, 57, 58, 59, 60, 61, 62, 63, 64, 65, 66, 67, 68, 69, 70, 71, 72, 73, 74, 75, 76, 77, 78, 79, 80, 81, 82, 83, 84, 85, 86, 87, 88, 89, 90, 91, 92, 93, 94, 95, 96, 97, 98, 99, 100, 101, 102, 103, 104, 105, 106, 107, 108, 109, 110, 111, 112, 113, 114, 115, 116, 117, 118, 119, 120, 121, 122, 123, 124, 125, 126, 127, 128, 129, 130, 131, 132, 133, 134, 135, 136, 137, 138, 139, 140, 141, 142, 143, 144, 145, 146, 147, 148, 149, 150, 151, 152, 153, 154, 155, 156, 157, 158, 159, 160, 161, 162, 163, 164, 165, 166, 167, 168, 169, 170, 171, 172, 173, 174, 175, 176, 177, 178, 179, 180, 181, 198, 199, 200, 201, 202, 203, 204, 205, 206, 207, 208, 209, 210, 211, 212, 213], [0.0, 0.0, 7.037e-07, 0.0001719, 0.002133, 2.001e-06, 1.214e-09, 0.0, 9.437e-16, 1.711e-06, 0.0, 0.0, 0.0, 0.0, 1.523e-08, 3.013e-16, 3.863e-14, 1.478e-06, 0.0003105, 2.028e-10, 1.923e-15, 0.0, 1.375e-13, 0.0504, 0.0, 0.0, 0.0, 0.0, 0.00389, 0.06156, 0.009595, 0.0, 0.0174, 0.0, 6.492e-05, 0.6101, 1.717e-06, 2.275e-07, 8.099e-28, 1.523e-13, 3.684e-20, 7.239e-10, 0.0, 3.009e-09, 0.0, 0.0, 0.0, 0.0, 0.0, 0.0, 0.0, 0.0, 1.0, 1.0, 1.0, 1.0, 1.0, 0.6969, 0.9677, 1.0, 0.04862, 0.9943, 0.9999, 1.0, 0.0, 0.0001206, 5.844e-06, 0.0, 3.033e-09, 3.344e-08, 0.0, 0.0, 0.0, 3.509e-07, 0.0, 0.0, 0.0, 0.0, 0.0, 0.0, 0.0, 0.0, 1.256e-08, 0.0, 3.039e-08, 3.308e-08, 0.0, 0.0, 1.921e-10, 1.483e-11, 1.696e-18, 3.117e-16, 2.406e-18, 1.378e-17, 1.989e-22, 0.0, 4.25e-13, 4.312e-17, 0.0, 0.0, 1.343e-14, 0.0, 0.0, 0.0, 0.0, 0.0, 2.019e-15, 5.147e-07, 1.953e-06, 0.0, 0.0, 0.0, 0.0001008, 3.459e-08, 2.811e-09, 2.938e-08, 1.955e-11, 2.946e-12, 3.385e-13, 1.037e-25, 0.0, 5.691e-12, 0.0, 0.0, 0.0, 0.0, 0.0, 0.0, 0.0, 0.0, 0.0, 0.0, 0.0, 0.0, 0.0, 0.0, 0.0, 0.0, 0.0, 0.0, 0.0, 0.0, 0.0, 0.0, 0.0, 0.0, 0.0, 0.0, 0.0, 0.0, 0.0, 0.0, 0.0, 0.0, 0.0, 0.0, 0.0, 0.0, 0.0, 0.0, 0.0, 0.0, 0.0, 0.0, 1.072e-18, 0.0, 0.0, 1.188e-07, 0.0, 4.105e-14, 3.938e-23, 1.02e-08, 3.367e-13, 0.0, 2.992e-12, 1.962e-08, 3.687e-08, 0.0, 0.0, 7.132e-09, 1.06e-17, 0.0, 2.033e-14, 1.316e-12, 1.079e-13, 1.235e-13, 1.11e-13, 2.994e-14]): _vg.add([_i], _w, 'REPLACE')
_vg = ob_plane.vertex_groups.new(name='Bone.004')
for _i, _w in zip([2, 3, 4, 5, 6, 7, 8, 9, 10, 11, 12, 13, 14, 15, 16, 21, 22, 23, 24, 25, 26, 27, 28, 29, 30, 31, 32, 33, 34, 35, 36, 38, 39, 40, 41, 42, 44, 45, 46, 47, 48, 49, 50, 51, 52, 53, 54, 55, 56, 57, 58, 59, 60, 62, 63, 64, 65, 66, 67, 68, 71, 72, 73, 74, 80, 81, 82, 83, 85, 86, 87, 88, 89, 90, 91, 92, 93, 94, 95, 96, 97, 98, 99, 100, 101, 102, 103, 104, 105, 106, 107, 108, 109, 110, 111, 112, 113, 114, 115, 116, 117, 118, 119, 120, 121, 122, 123, 124, 125, 126, 127, 128, 129, 130, 131, 132, 133, 134, 135, 136, 137, 138, 139, 140, 141, 142, 143, 144, 145, 146, 147, 148, 149, 150, 151, 152, 153, 154, 155, 156, 158, 159, 160, 161, 162, 163, 165, 166, 167, 168, 169, 170, 171, 172, 173, 174, 175, 176, 177, 178, 179, 180, 181, 183, 184, 185, 186, 187, 188, 189, 190, 191, 192, 193, 194, 195, 196, 197, 198, 199, 200, 201, 202, 203, 204, 205, 206, 207, 208, 209, 210, 211, 212, 213, 214, 215, 216], [4.787e-06, 0.0, 1.405e-05, 0.0, 0.0, 0.9893, 0.9723, 0.0, 0.0, 0.0, 1.209e-13, 0.0, 0.0, 0.0, 0.0, 8.983e-06, 0.0, 3.321e-05, 0.0, 0.0, 0.9869, 0.9439, 0.0, 0.0, 1.015e-19, 4.152e-16, 0.0, 0.0, 0.0, 0.0, 0.0, 0.0, 0.9382, 0.9889, 0.0, 0.9825, 0.0, 0.3899, 1.251e-20, 2.54e-07, 6.907e-40, 0.0, 0.0, 4.573e-12, 0.0, 1.896e-27, 0.0, 0.0, 0.0, 0.0, 0.0, 0.0, 0.0, 0.0, 0.0, 0.0, 0.0, 2.696e-08, 0.0002362, 0.03226, 0.0, 0.0, 4.925e-12, 0.0, 0.0, 0.0, 0.0, 0.0, 0.0, 1.0, 1.0, 1.0, 1.0, 1.0, 1.0, 1.0, 1.0, 1.0, 1.0, 1.0, 1.0, 5.385e-32, 1.486e-19, 4.828e-18, 6.466e-42, 1.311e-40, 1.437e-30, 1.113e-17, 0.0, 7.565e-25, 2.996e-25, 0.0, 0.0, 0.0, 0.0, 0.0, 0.0, 0.0, 0.0, 2.08e-12, 7.296e-26, 1.268e-17, 0.0, 0.0, 0.0, 6.039e-17, 6.173e-18, 1.44e-09, 4.5e-08, 9.006e-10, 0.0004932, 0.0, 2.807e-37, 0.0, 4.687e-07, 0.0, 0.0, 0.0, 0.0, 0.0, 0.0, 0.0, 0.0, 0.0, 0.0, 0.0, 0.0, 0.0, 0.0, 0.0, 0.0, 0.0, 0.0, 0.0, 0.0, 0.0, 0.0, 0.0, 0.0, 0.0, 0.0, 0.0, 0.0, 0.0, 0.0, 0.0, 0.0, 0.0, 0.0, 0.0, 0.0, 0.0, 0.0, 0.0, 0.0, 8.327e-20, 0.0, 0.0, 0.0, 1.0, 1.0, 1.0, 0.9987, 0.0, 9.272e-20, 2.086e-15, 0.0, 0.0, 0.0, 2.404e-18, 0.0002597, 0.0, 1.152e-08, 1.761e-11, 1.681e-12, 3.33e-08, 3.286e-07, 6.022e-06, 1.422e-24, 0.0, 3.158e-24, 1.294e-20, 3.687e-08, 0.0, 0.0, 4.705e-22, 5.904e-11, 0.0, 4.528e-07, 4.689e-05, 6.007e-06, 1.1e-05, 1.73e-05, 1.067e-05, 4.333e-09, 2.874e-21, 6.103e-05]): _vg.add([_i], _w, 'REPLACE')
_vg = ob_plane.vertex_groups.new(name='Bone.005')
_vg = ob_plane.vertex_groups.new(name='Bone.006')
for _i, _w in zip([0, 1, 2, 3, 4, 5, 6, 7, 8, 9, 10, 13, 14, 15, 16, 17, 18, 19, 20, 21, 22, 23, 24, 25, 26, 27, 28, 29, 32, 33, 34, 35, 36, 37, 38, 39, 40, 41, 42, 43, 44, 45, 47, 48, 51, 52, 54, 55, 56, 57, 58, 59, 60, 61, 62, 63, 64, 65, 66, 67, 68, 69, 70, 71, 72, 73, 74, 75, 76, 77, 78, 79, 80, 81, 82, 83, 84, 85, 86, 87, 88, 89, 90, 91, 92, 93, 94, 95, 96, 97, 111, 112, 113, 114, 117, 118, 119, 120, 122, 123, 124, 125, 126, 127, 128, 129, 130, 131, 132, 133, 134, 135, 136, 137, 138, 139, 140, 141, 142, 143, 144, 145, 146, 147, 148, 149, 150, 151, 152, 153, 154, 155, 156, 157, 158, 159, 160, 161, 162, 163, 164, 165, 166, 167, 168, 169, 170, 171, 172, 173, 178, 179, 180, 181, 183, 184, 185, 186, 187, 188, 189, 190, 191, 192, 193, 194, 195, 196, 197, 198, 199, 200, 201, 202, 203, 204, 205, 206, 207, 208, 209, 210, 211, 212, 213, 215], [0.01817, 0.02259, 2.424e-10, 1.287e-14, 6.555e-11, 4.386e-15, 0.002343, 0.0006096, 0.002778, 0.472, 0.7896, 0.6713, 7.146e-10, 2.604e-09, 1.022e-07, 2.188e-09, 0.006019, 0.02059, 0.02228, 1.026e-10, 1.82e-17, 3.493e-11, 1.045e-20, 0.0001018, 0.0002366, 0.01398, 2.411e-05, 0.78, 9.295e-05, 0.031, 7.474e-08, 1.394e-06, 6.178e-11, 0.01142, 1.027e-09, 4.412e-08, 3.98e-17, 0.0, 0.0, 0.0, 3.877e-05, 4.412e-09, 0.002996, 0.4598, 0.02776, 0.06916, 4.634e-06, 4.709e-11, 0.0001244, 4.479e-08, 4.627e-14, 0.09124, 2.783e-10, 4.241e-12, 0.0, 0.0, 0.0, 0.0, 4.938e-29, 1.874e-28, 0.0, 0.0, 6.136e-17, 0.0, 8.643e-06, 8.321e-09, 0.0, 3.945e-19, 1.45e-08, 0.0, 4.447e-22, 1.949e-10, 0.0, 0.0, 0.0, 3.543e-16, 0.0, 0.0, 0.0, 0.0, 0.0, 0.0, 0.0, 0.0, 4.321e-18, 0.0, 6.16e-21, 7.172e-21, 0.0, 0.0, 0.0, 0.0, 0.0, 0.0, 2.398e-05, 0.000137, 0.0, 0.0, 0.9987, 1.0, 0.9998, 0.9928, 1.0, 0.9594, 0.9999, 1.0, 1.0, 1.0, 1.0, 1.0, 1.215e-07, 7.511e-10, 0.0, 3.933e-14, 9.751e-10, 2.631e-11, 2.669e-10, 2.117e-10, 0.0, 1.193e-09, 9.975e-10, 0.0, 3.488e-10, 0.0, 0.0, 1.754e-06, 0.0, 2.355e-05, 5.932e-09, 0.0, 1.117e-08, 2.098e-16, 6.357e-16, 7.064e-12, 2.818e-13, 7.031e-12, 3.041e-11, 0.0007023, 8.32e-16, 0.0001141, 3.78e-21, 0.0, 1.811e-12, 2.322e-11, 0.0, 0.0, 0.0, 1.308e-11, 0.0, 1.846e-06, 0.0, 2.558e-13, 1.796e-08, 1.371e-13, 0.0, 1.437e-08, 0.0003233, 0.0, 0.0, 0.0, 3.725e-07, 0.0002597, 0.0, 3.212e-20, 3.07e-23, 1.875e-24, 2.322e-20, 1.31e-19, 1.05e-18, 1.012e-09, 0.0, 2.247e-09, 9.208e-06, 3.687e-08, 0.0, 0.0, 3.348e-07, 3.676e-22, 0.0, 7.05e-19, 4.563e-17, 3.741e-18, 4.282e-18, 3.848e-18, 1.038e-18, 4.454e-10]): _vg.add([_i], _w, 'REPLACE')
_vg = ob_plane.vertex_groups.new(name='Bone.007')
for _i, _w in zip([0, 1, 3, 5, 6, 7, 8, 9, 10, 13, 14, 15, 16, 17, 18, 19, 20, 22, 24, 25, 26, 27, 28, 29, 32, 33, 34, 35, 36, 37, 38, 39, 40, 41, 42, 43, 44, 45, 46, 47, 48, 49, 50, 51, 52, 53, 54, 55, 56, 57, 58, 59, 60, 61, 62, 63, 64, 65, 66, 67, 68, 69, 70, 71, 72, 73, 74, 75, 76, 77, 78, 79, 80, 81, 82, 83, 84, 85, 86, 87, 88, 89, 90, 91, 92, 93, 94, 95, 96, 97, 98, 99, 101, 102, 103, 106, 109, 110, 111, 112, 113, 114, 115, 116, 117, 118, 119, 120, 121, 122, 123, 124, 125, 126, 127, 128, 129, 130, 131, 132, 133, 134, 135, 136, 137, 138, 139, 140, 141, 142, 143, 144, 145, 146, 147, 148, 149, 150, 151, 152, 153, 154, 155, 156, 157, 158, 159, 160, 161, 162, 163, 164, 165, 166, 167, 168, 169, 170, 171, 172, 173, 176, 178, 179, 180, 181, 183, 184, 185, 186, 187, 188, 189, 198, 199, 200, 201, 202, 203, 204, 205, 206, 207, 208, 209, 210, 211, 212, 213], [0.002172, 0.0001408, 1.478e-09, 0.0, 2.974e-11, 2.466e-06, 0.0006289, 3.176e-20, 7.442e-17, 0.3285, 3.572e-16, 4.026e-21, 1.13e-12, 0.06578, 0.0, 0.003957, 3.764e-05, 2.319e-06, 3.923e-20, 8.321e-17, 1.065e-05, 0.01452, 1.952e-06, 1.647e-11, 2.246e-10, 2.006e-08, 0.0, 2.08e-10, 1.406e-08, 3.229e-07, 4.963e-18, 1.089e-16, 2.875e-16, 0.0, 0.0, 0.0, 8.677e-07, 1.869e-09, 0.2616, 0.997, 0.5351, 0.2127, 5.96e-08, 0.9722, 0.9308, 0.2747, 4.332e-09, 2.451e-12, 2.458e-25, 1.213e-22, 3.788e-18, 4.311e-12, 1.188e-18, 0.0, 0.0, 0.0, 0.0, 0.0, 5.234e-25, 2.027e-23, 0.0, 0.0, 3.751e-12, 0.0, 2.571e-07, 7.045e-10, 0.0, 2.392e-23, 9.516e-18, 0.0, 6.599e-15, 2.295e-17, 0.0, 0.0, 0.0, 1.751e-16, 0.0, 0.0, 0.0, 0.0, 0.0, 0.0, 0.0, 0.0, 2.269e-20, 0.0, 1.118e-19, 7.514e-20, 0.0, 0.0, 0.09524, 0.2862, 0.01336, 0.2077, 0.0, 0.002423, 0.0001692, 0.9974, 1.0, 1.0, 1.0, 1.0, 0.8218, 1.0, 1.0, 0.9999, 1.0, 1.0, 0.959, 0.001224, 1.417e-09, 1.481e-14, 0.007164, 8.463e-06, 1.365e-05, 2.532e-07, 1.436e-14, 0.0, 9.645e-13, 0.0, 0.0, 1.962e-18, 9.954e-16, 0.0, 1.978e-24, 1.559e-11, 6.339e-08, 7.318e-19, 3.601e-19, 0.0, 3.738e-15, 3.925e-14, 0.0, 3.826e-10, 0.0, 0.0, 9.104e-28, 0.0, 4.157e-23, 5.209e-14, 0.0, 1.448e-16, 1.238e-27, 7.285e-29, 4.044e-22, 7.683e-14, 2.81e-18, 7.434e-20, 3.567e-16, 6.028e-26, 7.784e-17, 5.546e-14, 0.0, 1.167e-21, 1.174e-15, 0.0, 0.0, 0.0, 5.752e-22, 0.0, 5.195e-13, 0.0, 0.0, 2.246e-19, 4.001e-08, 2.752e-14, 0.0, 4.129e-15, 1.486e-10, 0.0, 0.0, 0.0, 1.712e-12, 5.126e-11, 0.0, 4.555e-10, 2.986e-06, 3.687e-08, 0.0, 0.0, 1.086e-06, 1.381e-21, 0.0, 2.648e-18, 1.714e-16, 1.405e-17, 1.608e-17, 1.445e-17, 3.899e-18]): _vg.add([_i], _w, 'REPLACE')
_vg = ob_plane.vertex_groups.new(name='Bone.008')
for _i, _w in zip([6, 7, 8, 9, 10, 11, 12, 13, 14, 15, 16, 17, 25, 26, 27, 28, 29, 30, 31, 33, 34, 35, 36, 38, 39, 40, 41, 42, 43, 44, 45, 46, 47, 49, 50, 53, 54, 55, 56, 57, 58, 59, 60, 61, 62, 63, 64, 65, 66, 67, 68, 69, 70, 71, 72, 73, 74, 75, 76, 77, 78, 79, 80, 81, 82, 83, 84, 85, 86, 87, 88, 89, 90, 91, 92, 93, 94, 95, 96, 97, 98, 99, 100, 101, 102, 103, 104, 105, 106, 107, 108, 109, 110, 111, 112, 115, 116, 121, 122, 123, 124, 134, 135, 136, 137, 138, 139, 140, 141, 142, 143, 144, 145, 146, 147, 148, 149, 150, 151, 152, 153, 154, 155, 156, 157, 158, 159, 160, 161, 162, 163, 164, 165, 166, 167, 168, 169, 170, 171, 172, 173, 174, 175, 176, 177, 178, 179, 180, 181], [0.0, 1.321e-07, 1.61e-06, 0.0, 0.0, 1.0, 1.0, 0.0, 2.057e-09, 4.557e-23, 5.816e-16, 0.0009091, 0.0, 3.514e-10, 0.0001298, 0.01591, 0.0, 1.0, 1.0, 2.433e-10, 1.768e-24, 9.548e-22, 0.0, 4.898e-12, 1.897e-14, 6.656e-13, 0.0, 2.236e-11, 0.0, 3.418e-08, 1.173e-14, 0.678, 0.0, 0.7873, 1.0, 0.7253, 1.86e-11, 1.426e-09, 3.037e-14, 2.663e-21, 5.025e-17, 9.307e-07, 5.727e-14, 1.978e-25, 0.0, 0.0, 0.0, 0.0, 4.146e-16, 2.199e-11, 0.0, 0.0, 1.225e-09, 0.0, 7.812e-14, 1.138e-16, 0.0, 3.434e-08, 5.334e-06, 0.0, 1.19e-16, 5.986e-12, 0.0, 0.0, 0.0, 1.565e-11, 0.0, 0.0, 0.0, 0.0, 0.0, 0.0, 0.0, 0.0, 5.736e-17, 0.0, 2.704e-17, 4.081e-16, 0.0, 0.0, 0.9045, 0.7136, 1.0, 0.9866, 0.7923, 1.0, 1.0, 1.0, 0.9976, 1.0, 1.0, 0.9998, 0.002563, 0.0, 0.0, 0.1782, 4.018e-06, 0.041, 0.0, 0.0, 0.0, 6.066e-24, 1.145e-25, 0.0, 1.633e-29, 1.136e-21, 3.123e-12, 4.713e-18, 2.84e-17, 0.0, 1.553e-18, 2.254e-19, 0.0, 1.283e-13, 0.0, 0.0, 1.374e-20, 0.0, 2.55e-19, 8.522e-17, 0.0, 4.676e-15, 4.367e-24, 4.083e-21, 4.383e-19, 0.0009544, 1.082e-09, 1.096e-09, 3.411e-07, 3.127e-14, 2.98e-12, 1.705e-10, 0.0, 2.916e-17, 3.657e-18, 0.0, 0.0, 0.0, 4.283e-20, 0.0, 8.996e-14, 1.0, 1.0, 1.0, 1.0, 0.0, 3.406e-15, 6.719e-09, 5.492e-11]): _vg.add([_i], _w, 'REPLACE')
_vg = ob_plane.vertex_groups.new(name='Bone.009')
for _i, _w in zip([15, 16, 34, 35, 54, 55, 56, 57, 58, 59, 60, 61, 134, 135, 136, 137, 138, 139, 140, 141, 142, 143, 144, 145, 146, 147, 148, 149, 150, 151, 152, 153, 154, 155, 156, 157, 158, 159, 160, 161, 162, 163, 164, 165, 166, 167, 168, 169, 170, 171, 172, 173], [9.622e-08, 3.534e-05, 1.116e-06, 0.001211, 0.001032, 5.804e-08, 0.07976, 5.427e-06, 1.282e-13, 0.1147, 0.06337, 2.843e-05, 5.799e-06, 1.69e-08, 0.0, 1.095e-08, 2.073e-05, 1.081e-07, 1.705e-07, 1.401e-07, 0.0, 1.105e-08, 7.225e-09, 0.0, 4.562e-08, 0.0, 0.0, 0.0005907, 0.0, 0.005928, 1.18e-08, 0.0, 1.438e-08, 2.255e-08, 2.169e-08, 0.003538, 0.1596, 1.118e-05, 0.00928, 0.0274, 3.052e-08, 0.0002652, 0.08731, 0.0, 8.816e-06, 0.09568, 0.0, 0.0, 0.0, 3.898e-09, 0.0, 2.142e-05]): _vg.add([_i], _w, 'REPLACE')
_vg = ob_plane.vertex_groups.new(name='Bone.010')
for _i, _w in zip([0, 1, 3, 5, 6, 9, 10, 11, 12, 13, 14, 15, 16, 17, 18, 19, 20, 22, 24, 25, 28, 29, 30, 31, 32, 33, 34, 35, 36, 37, 38, 41, 43, 44, 46, 47, 48, 49, 50, 51, 52, 53, 54, 55, 56, 57, 58, 59, 60, 61, 62, 67, 70, 71, 72, 73, 74, 75, 76, 77, 78, 79, 80, 81, 82, 83, 84, 85, 98, 99, 100, 101, 102, 103, 104, 105, 106, 107, 108, 109, 110, 111, 112, 113, 114, 115, 116, 117, 118, 119, 120, 121, 122, 123, 124, 125, 126, 127, 128, 129, 130, 131, 132, 133, 134, 135, 136, 137, 138, 139, 140, 141, 142, 143, 144, 145, 146, 147, 148, 149, 150, 151, 152, 153, 154, 155, 156, 157, 158, 159, 160, 161, 162, 163, 164, 165, 166, 167, 168, 169, 170, 171, 172, 173, 174, 175, 176, 177, 183, 184, 185, 186, 187, 188, 189, 190, 191, 192, 193, 194, 195, 196, 197, 198, 199, 200, 201, 202, 203, 204, 205, 206, 207, 208, 209, 210, 211, 212, 213], [0.006081, 0.0004848, 7.575e-07, 0.03663, 7.315e-11, 2.229e-05, 1.386e-11, 0.0, 0.0, 1.504e-10, 0.9999, 7.499e-07, 0.0002226, 3.152e-07, 6.057e-16, 5.337e-06, 0.0008068, 3.732e-17, 2.395e-11, 0.003142, 2.196e-11, 5.746e-22, 0.0, 0.0, 6.376e-06, 0.9455, 8.293e-06, 0.007463, 6.568e-09, 7.288e-12, 9.942e-05, 0.0, 0.0, 8.259e-06, 1.867e-08, 3.038e-19, 2.987e-07, 3.266e-10, 1.957e-18, 4.611e-15, 0.0, 3.439e-07, 0.003731, 1.789e-07, 0.1628, 1.49e-05, 4.012e-13, 0.3102, 0.1174, 7.998e-05, 0.0, 2.221e-05, 6.23e-05, 0.0, 0.0, 0.0, 0.0, 1.92e-08, 1.742e-10, 0.0, 3.92e-08, 2.092e-10, 0.0, 0.0, 0.0, 1.741e-16, 0.0, 0.0, 1.178e-09, 4.377e-08, 0.0, 4.697e-08, 6.687e-09, 3.03e-07, 4.361e-11, 0.0, 1.1e-19, 1.661e-06, 0.0, 0.0, 9.988e-11, 0.0, 0.0, 0.0, 0.0, 0.0, 5.773e-15, 1.238e-16, 7.099e-16, 0.0, 0.0, 0.0, 1.515e-18, 1.962e-21, 5.165e-16, 1.164e-13, 1.767e-21, 0.0, 7.92e-16, 3.958e-12, 0.0, 6.307e-09, 0.0, 0.0, 1.919e-05, 6.655e-08, 0.0, 3.589e-08, 8.066e-05, 4.917e-07, 1.492e-06, 9.146e-07, 0.0, 7.754e-08, 3.981e-08, 0.0, 1.325e-07, 0.0, 0.0, 0.001059, 0.0, 8.27e-10, 2.927e-08, 0.0, 3.405e-08, 3.706e-08, 3.791e-08, 0.008263, 0.7963, 1.0, 0.9901, 0.961, 1.0, 0.9988, 0.9058, 1.0, 1.0, 0.895, 1.0, 1.0, 0.0, 3.855e-08, 0.0, 0.0001624, 0.0, 0.0, 0.0, 0.0, 0.0, 2.116e-12, 7.617e-08, 0.0, 0.0, 0.0, 8.776e-10, 0.0002597, 0.0, 2.682e-07, 2.563e-10, 1.566e-11, 1.939e-07, 1.094e-06, 8.767e-06, 8.198e-11, 0.0, 1.821e-10, 7.463e-07, 3.687e-08, 0.0, 0.0, 2.713e-08, 8.428e-13, 0.0, 1.616e-09, 1.046e-07, 8.576e-09, 9.817e-09, 8.821e-09, 2.38e-09]): _vg.add([_i], _w, 'REPLACE')
_vg = ob_plane.vertex_groups.new(name='Bone.011')
for _i, _w in zip([5, 6, 8, 9, 10, 11, 12, 13, 14, 15, 16, 17, 24, 25, 28, 29, 30, 31, 32, 33, 34, 35, 36, 38, 39, 40, 41, 43, 44, 45, 46, 47, 48, 49, 50, 51, 52, 53, 54, 55, 56, 57, 58, 59, 60, 61, 62, 63, 64, 65, 66, 67, 68, 69, 70, 71, 72, 73, 74, 75, 76, 77, 78, 79, 80, 81, 82, 83, 84, 85, 86, 87, 88, 89, 90, 91, 94, 98, 99, 100, 101, 102, 103, 104, 105, 106, 107, 108, 109, 110, 111, 112, 113, 114, 115, 116, 117, 118, 119, 120, 121, 122, 123, 124, 125, 126, 127, 128, 129, 130, 131, 132, 133, 134, 135, 136, 137, 138, 139, 140, 141, 142, 143, 144, 145, 146, 147, 148, 149, 150, 151, 152, 153, 154, 155, 156, 157, 158, 159, 160, 161, 162, 163, 164, 165, 166, 167, 168, 169, 170, 171, 172, 173, 174, 175, 176, 177, 178, 180], [0.0, 0.0, 0.0, 6.499e-05, 0.001453, 0.0, 1.601e-07, 0.0001085, 0.0001143, 4.03e-07, 0.0001267, 0.03385, 0.0, 0.0, 2.504e-06, 0.0001112, 5.689e-08, 5.854e-08, 1.39e-07, 0.008954, 4.464e-06, 0.004226, 3.084e-10, 0.0, 0.0, 0.0, 0.0, 0.0, 0.0, 0.0, 6.464e-12, 4.202e-25, 0.0006204, 1.712e-09, 2.367e-27, 3.897e-22, 1.613e-11, 9.882e-16, 0.0004463, 1.0, 0.7573, 3.795e-06, 1.0, 0.4838, 0.8192, 0.02132, 0.0, 0.0, 0.0, 0.0, 0.0, 0.0, 0.0, 0.0, 0.0, 0.0, 0.0, 0.0, 0.0, 0.0, 0.0, 0.0, 0.0, 0.0, 0.0, 0.0, 0.0, 0.0, 0.0, 0.0, 0.0, 0.0, 0.0, 0.0, 0.0, 0.0, 0.0, 2.077e-07, 4.848e-12, 5.684e-08, 6.045e-18, 2.27e-13, 1.501e-07, 4.497e-27, 0.0, 7.66e-24, 0.0, 0.0, 0.0, 3.907e-15, 0.0, 0.0, 0.0, 0.0, 0.0, 0.0, 5.225e-19, 8.166e-23, 1.181e-05, 0.0, 0.0, 6.871e-18, 0.0, 2.597e-06, 5.578e-19, 8.596e-15, 1.43e-06, 8.119e-07, 1.205e-09, 0.0, 0.0, 0.0, 0.0, 7.012e-06, 3.501e-08, 0.0, 1.277e-08, 4.184e-05, 2.905e-07, 5.43e-07, 2.564e-07, 0.0, 2.942e-08, 1.158e-08, 0.1006, 1.0, 1.0, 1.0, 0.9983, 1.0, 0.994, 1.0, 1.0, 1.0, 1.0, 1.0, 0.9882, 0.04315, 2.047e-06, 4.795e-06, 0.01092, 2.456e-08, 0.0008025, 4.306e-10, 0.0, 1.957e-10, 0.00447, 0.0, 0.0, 0.0, 1.714e-08, 0.0, 7.566e-05, 7.086e-08, 0.0, 0.0, 2.081e-06, 0.0, 0.0]): _vg.add([_i], _w, 'REPLACE')
_vg = ob_plane.vertex_groups.new(name='Bone.012')
for _i, _w in zip([3, 6, 9, 10, 11, 12, 13, 15, 16, 25, 28, 29, 30, 31, 32, 33, 34, 35, 38, 39, 41, 43, 44, 45, 46, 47, 48, 49, 50, 51, 52, 53, 54, 57, 58, 59, 61, 62, 63, 64, 66, 67, 70, 71, 72, 73, 74, 75, 76, 77, 78, 79, 80, 81, 82, 83, 84, 85, 86, 87, 88, 89, 90, 91, 98, 99, 100, 101, 102, 103, 104, 105, 106, 107, 108, 109, 110, 111, 112, 113, 114, 115, 116, 117, 118, 119, 120, 121, 122, 123, 124, 125, 126, 127, 128, 129, 130, 131, 132, 133, 134, 135, 136, 137, 138, 139, 140, 141, 142, 143, 144, 145, 151, 152, 153, 154, 161, 162, 163, 170, 171, 172, 173, 174, 175, 176, 177, 178], [0.0, 0.0, 0.0, 0.0, 0.0, 4.381e-11, 0.0, 1.0, 0.9996, 0.0, 0.0, 1.34e-21, 1.544e-18, 4.195e-13, 0.0, 0.0, 1.0, 0.9871, 0.0, 0.0, 0.0, 0.0, 0.0, 0.0, 1.773e-23, 0.0, 0.003026, 4.451e-06, 0.0, 1.073e-23, 0.0, 1.283e-08, 0.9948, 1.0, 1.055e-05, 0.0, 0.9786, 0.0, 0.0, 0.0, 0.0, 0.0, 0.0, 0.0, 0.0, 0.0, 0.0, 0.0, 0.0, 0.0, 0.0, 0.0, 0.0, 0.0, 0.0, 0.0, 0.0, 0.0, 0.0, 0.0, 0.0, 0.0, 0.0, 0.0, 0.0002815, 0.0001311, 3.651e-10, 1.137e-14, 5.181e-15, 1.468e-11, 5.754e-32, 0.0, 2.299e-31, 1.052e-21, 0.0, 0.0, 0.0, 0.0, 0.0, 0.0, 0.0, 0.0, 2.151e-23, 1.221e-25, 0.0, 0.0, 0.0, 0.0, 0.0, 0.0, 2.112e-18, 5.943e-21, 6.861e-23, 3.237e-19, 6.967e-05, 2.067e-05, 0.0, 4.721e-10, 0.0, 0.0, 1.0, 1.0, 1.0, 1.0, 0.9999, 1.0, 1.0, 1.0, 1.0, 1.0, 1.0, 0.8994, 2.087e-05, 1.26e-08, 0.0, 0.0, 0.0, 0.0, 0.0, 1.0, 1.0, 1.0, 0.9997, 4.123e-10, 0.0, 0.0, 3.098e-09, 0.0]): _vg.add([_i], _w, 'REPLACE')
_vg = ob_plane.vertex_groups.new(name='Bone.013')
for _i, _w in zip([3, 22, 187, 188, 189, 203, 204, 205], [0.2659, 0.9992, 0.0, 0.001064, 0.3162, 0.002443, 0.5627, 0.7661]): _vg.add([_i], _w, 'REPLACE')
_vg = ob_plane.vertex_groups.new(name='Bone.014')
for _i, _w in zip([0, 1, 2, 3, 4, 5, 6, 9, 10, 13, 14, 17, 18, 19, 20, 21, 22, 23, 24, 25, 28, 29, 32, 33, 36, 37, 38, 39, 40, 41, 42, 43, 44, 45, 46, 47, 48, 50, 51, 52, 53, 55, 56, 59, 60, 62, 63, 64, 65, 66, 67, 68, 69, 70, 71, 72, 73, 74, 75, 76, 77, 78, 79, 80, 81, 82, 83, 84, 85, 86, 87, 92, 93, 94, 96, 97, 101, 109, 110, 111, 112, 113, 114, 115, 116, 117, 118, 119, 120, 121, 122, 123, 124, 125, 126, 127, 128, 129, 130, 131, 132, 133, 144, 145, 149, 154, 155, 156, 157, 158, 159, 160, 161, 162, 163, 164, 165, 166, 167, 168, 169, 183, 184, 185, 186, 187, 188, 189, 190, 191, 192, 193, 194, 195, 196, 197, 198, 199, 200, 201, 202, 203, 204, 205, 206, 207, 208, 209, 210, 211, 212, 213, 214, 215, 216], [0.03874, 0.02098, 0.0002651, 0.04798, 0.0007791, 0.2993, 0.0, 9.139e-09, 3.738e-22, 5.194e-38, 1.934e-19, 1.319e-15, 0.0001237, 0.04174, 0.01773, 0.0004965, 5.001e-05, 0.001835, 1.0, 1.809e-25, 0.0, 0.0, 0.0, 1.086e-35, 7.767e-30, 5.866e-09, 0.0, 0.0, 0.0, 0.0, 0.0, 0.0, 0.0, 0.0, 0.0, 0.0, 0.0, 0.0, 0.0, 0.0, 0.0, 0.0, 0.0, 0.0, 0.0, 0.0, 0.0, 0.0, 0.0, 0.0, 1.951e-12, 0.0, 0.0, 0.0, 0.0, 0.0, 0.0, 0.0, 1.697e-16, 1.394e-19, 0.0, 9.62e-29, 9.752e-24, 0.0, 0.0, 0.0, 0.0, 0.0, 0.0, 0.0, 0.0, 0.0, 0.0, 0.0, 0.0, 0.0, 0.0, 0.0, 0.0, 0.0, 0.0, 0.0, 0.0, 0.0, 0.0, 0.0, 0.0, 0.0, 0.0, 0.0, 0.0, 0.0, 0.0, 0.0, 0.0, 0.0, 0.0, 0.0, 0.0, 0.0, 0.0, 0.0, 0.0, 0.0, 0.0, 0.0, 0.0, 0.0, 0.0, 0.0, 3.234e-07, 8.319e-10, 0.0, 6.598e-12, 3.609e-28, 1.831e-06, 0.0, 4.423e-08, 3.807e-28, 0.0, 0.0, 0.0, 0.0007851, 0.001479, 1.0, 1.0, 0.9989, 0.6829, 0.9984, 0.9713, 0.3571, 0.2353, 0.2319, 0.0102, 0.002039, 0.02092, 1.045e-10, 0.0, 0.0, 8.313e-07, 0.9892, 0.9976, 0.4373, 0.2335, 1.0, 0.9143, 0.3551, 0.3501, 0.0815, 0.004742, 0.00467, 0.001591, 5.853e-06, 1.231e-08, 0.00337]): _vg.add([_i], _w, 'REPLACE')
_vg = ob_plane.vertex_groups.new(name='Bone.015')
for _i, _w in zip([1, 2, 3, 4, 5, 6, 7, 8, 9, 10, 11, 12, 13, 14, 15, 16, 17, 18, 19, 20, 21, 22, 23, 24, 25, 26, 27, 28, 29, 30, 31, 32, 33, 34, 35, 36, 37, 38, 39, 40, 41, 42, 43, 44, 45, 46, 47, 48, 49, 50, 51, 52, 53, 54, 55, 56, 57, 58, 59, 60, 61, 62, 63, 64, 65, 66, 67, 68, 69, 70, 71, 72, 73, 74, 75, 76, 77, 78, 79, 80, 81, 82, 83, 84, 85, 86, 87, 88, 89, 90, 91, 92, 93, 94, 95, 96, 97, 98, 99, 100, 104, 105, 106, 107, 108, 109, 110, 111, 112, 113, 114, 115, 116, 117, 118, 119, 120, 121, 122, 123, 124, 125, 126, 127, 128, 129, 130, 131, 132, 133, 134, 135, 136, 137, 138, 139, 140, 141, 142, 143, 144, 145, 146, 147, 148, 149, 150, 151, 152, 153, 154, 155, 156, 157, 158, 159, 160, 161, 162, 163, 164, 165, 166, 167, 168, 169, 170, 171, 172, 173, 174, 175, 176, 177, 178, 179, 180, 181, 182, 183, 184, 185, 186, 187, 188, 189, 190, 191, 192, 193, 194, 195, 196, 197, 198, 199, 200, 201, 202, 203, 204, 205, 206, 207, 208, 209, 210, 211, 212, 213, 214, 215, 216, 217], [0.0, 0.9986, 3.9e-10, 0.996, 1.651e-29, 2.19e-30, 2.172e-14, 8.715e-18, 5.704e-16, 4.389e-19, 0.0, 0.0, 0.0, 0.0, 0.0, 0.0, 0.0, 0.0, 0.0, 0.0, 0.9974, 9.434e-28, 0.9905, 0.0, 9.103e-17, 3.004e-18, 3.958e-13, 3.801e-14, 7.042e-22, 0.0, 0.0, 2.344e-26, 0.0, 0.0, 0.0, 0.0, 0.0, 4.089e-12, 9.494e-17, 1.072e-16, 0.0, 1.038e-13, 0.0, 7.856e-10, 5.508e-14, 0.0, 0.0, 0.0, 0.0, 0.0, 0.0, 0.0, 0.0, 0.0, 0.0, 0.0, 0.0, 0.0, 0.0, 0.0, 0.0, 0.0, 0.0, 0.0, 0.0, 2.973e-20, 9.755e-14, 0.0, 0.0, 1.871e-11, 0.0, 1.281e-09, 1.132e-11, 0.0, 6.09e-17, 1.055e-15, 0.0, 3.541e-17, 1.948e-12, 0.0, 0.0, 0.0, 2.668e-14, 0.0, 0.0, 0.0, 0.0, 0.0, 0.0, 0.0, 0.0, 7.445e-34, 0.0, 5.263e-23, 2.637e-22, 0.0, 0.0, 0.0, 0.0, 0.0, 0.0, 0.0, 0.0, 0.0, 0.0, 0.0, 0.0, 0.0, 0.0, 0.0, 0.0, 0.0, 0.0, 0.0, 0.0, 0.0, 0.0, 0.0, 0.0, 0.0, 0.0, 0.0, 0.0, 1.648e-22, 0.0, 0.0, 0.0, 0.0, 0.0, 0.0, 0.0, 0.0, 0.0, 0.0, 0.0, 0.0, 0.0, 0.0, 0.0, 0.0, 0.0, 0.0, 0.0, 0.0, 0.0, 0.0, 0.0, 0.0, 0.0, 0.0, 0.0, 0.0, 0.0, 0.0, 0.0, 0.0, 0.0, 0.0, 0.0, 0.0, 0.0, 0.0, 0.0, 0.0, 0.0, 0.0, 0.0, 0.0, 0.0, 0.0, 0.0, 0.0, 0.0, 0.0, 0.0, 1.194e-23, 1.035e-15, 2.854e-15, 1.0, 1.0, 0.9992, 0.8952, 0.0, 0.0, 0.0, 0.0001079, 0.0002597, 0.02872, 0.6428, 0.7647, 0.7681, 0.9897, 0.9967, 0.9566, 1.0, 1.0, 1.0, 0.9987, 0.01077, 0.0, 0.0, 4.313e-05, 4.385e-08, 0.08574, 0.6448, 0.6388, 0.9171, 0.9927, 0.9913, 0.9959, 1.0, 1.0, 0.9825, 1.0]): _vg.add([_i], _w, 'REPLACE')
_m = ob_plane.modifiers.new('Subsurf', 'SUBSURF')
_m.uv_smooth = 'PRESERVE_CORNERS'
_m.quality = 2
_m.levels = 2
_m.show_only_control_edges = False
_m = ob_plane.modifiers.new('EdgeSplit', 'EDGE_SPLIT')
_m.use_edge_angle = False
_m = ob_plane.modifiers.new('Armature', 'ARMATURE')
_m.object = ob_armature
ob_camera.location = (7.071, -4.338, 6.213)
ob_camera.rotation_euler = (1.163, -2.099e-05, 0.9926)
ob_camera.lineart.crease_threshold = 0.0
ob_cylinder_002.location = (-0.002276, -0.08111, 3.915)
ob_cylinder_002.rotation_euler = (0.0, -0.0, -0.5586)
ob_cylinder_002.scale = (0.02198, 0.02198, 0.3179)
ob_cylinder_002.lineart.crease_threshold = 0.0
_m = ob_cylinder_002.modifiers.new('EdgeSplit', 'EDGE_SPLIT')
ob_cylinder_001.location = (-0.002276, -0.08111, 0.0113)
ob_cylinder_001.rotation_euler = (0.0, -0.0, -0.5586)
ob_cylinder_001.scale = (0.3402, 0.3402, 1.856)
ob_cylinder_001.lineart.crease_threshold = 0.0
_m = ob_cylinder_001.modifiers.new('EdgeSplit', 'EDGE_SPLIT')
ob_beziercircle.location = (0.2779, 1.02, 1.832)
ob_beziercircle.lineart.crease_threshold = 0.0
cu_nurbspath_002.bevel_object = ob_beziercircle
cu_nurbspath_002.taper_object = ob_beziercurve

# ---- collection membership
col_collection_1.objects.link(ob_upside_003)
col_collection_1.objects.link(ob_upside_002)
col_collection_1.objects.link(ob_upside_001)
col_collection_1.objects.link(ob_downside)
col_collection_1.objects.link(ob_upside)
col_collection_1.objects.link(ob_sides)
col_collection_1.objects.link(ob_bevel)
col_collection_2.objects.link(ob_beziercurve)
col_collection_2.objects.link(ob_armature)
col_collection_2.objects.link(ob_nurbspath_001)
col_collection_2.objects.link(ob_nurbspath_000)
col_collection_2.objects.link(ob_plane)
col_collection_3.objects.link(ob_camera)
col_collection_3.objects.link(ob_cylinder_002)
col_collection_3.objects.link(ob_cylinder_001)
col_collection_3.objects.link(ob_beziercircle)

# ---- scene / render settings (as saved in the file)
scene.camera = ob_camera
scene.frame_start = 1; scene.frame_end = 23; scene.frame_set(23)
scene.render.engine = 'BLENDER_EEVEE_NEXT'
scene.render.image_settings.file_format = 'JPEG'
scene.render.image_settings.color_mode = 'RGB'
scene.render.image_settings.compression = 90
scene.render.resolution_x = 800
scene.render.resolution_y = 600
scene.render.resolution_percentage = 25
scene.render.pixel_aspect_x = 100.0
scene.render.pixel_aspect_y = 100.0
scene.render.fps = 25
scene.render.dither_intensity = 0.0
scene.render.use_compositing = False
scene.render.use_sequencer = False
scene.render.bake_bias = 0.0
scene.render.use_stamp_time = False
scene.render.use_stamp_date = False
scene.render.use_stamp_frame = False
scene.render.use_stamp_camera = False
scene.render.use_stamp_scene = False
scene.render.use_stamp_filename = False
scene.render.use_stamp_render_time = False
scene.render.stamp_font_size = 0
scene.cycles.use_denoising = False
scene.cycles.samples = 10
scene.cycles.sampling_pattern = 'TABULATED_SOBOL'
scene.cycles.light_sampling_threshold = 0.0
scene.cycles.use_adaptive_sampling = False
scene.cycles.use_light_tree = False
scene.cycles.blur_glossy = 0.0
scene.cycles.volume_bounces = 1
scene.cycles.pixel_filter_type = 'GAUSSIAN'
scene.cycles.sample_clamp_indirect = 0.0
scene.view_settings.view_transform = 'Raw'
bpy.context.view_layer.update()
